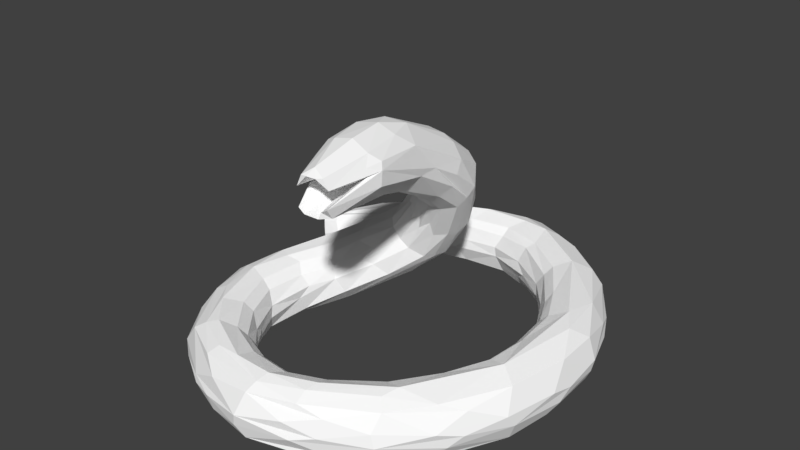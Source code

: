 # Source: SnakeAnimation.blend  (saved by Blender 2.79.0; exported with 4.5.12 LTS)
import bpy
from mathutils import Matrix  # noqa: F401  (used for matrix-valued properties, if any)

bpy.ops.wm.read_factory_settings(use_empty=True)
scene = bpy.context.scene
scene.name = 'Scene'

# ---- collections
col_collection_1 = bpy.data.collections.new('Collection 1'); scene.collection.children.link(col_collection_1)

# ---- materials (node trees are filled in below, after node groups)
mat_snake_skin = bpy.data.materials.new('Snake Skin')
mat_snake_skin.alpha_threshold = 0.0
mat_snake_skin.diffuse_color = (0.04374, 0.04374, 0.04374, 1.0)
mat_snake_skin.roughness = 0.5
mat_snake_eyes = bpy.data.materials.new('Snake Eyes')
mat_snake_eyes.alpha_threshold = 0.0
mat_snake_eyes.diffuse_color = (0.0, 0.0, 0.0, 1.0)
mat_snake_eyes.roughness = 0.5
mat_snake_mouth = bpy.data.materials.new('Snake Mouth')
mat_snake_mouth.alpha_threshold = 0.0
mat_snake_mouth.diffuse_color = (0.7991, 0.162, 0.4233, 1.0)
mat_snake_mouth.roughness = 0.5
mat_snake_line = bpy.data.materials.new('Snake Line')
mat_snake_line.alpha_threshold = 0.0
mat_snake_line.diffuse_color = (0.7991, 0.7758, 0.1119, 1.0)
mat_snake_line.roughness = 0.5
mat_snake_outline = bpy.data.materials.new('Snake Outline')
mat_snake_outline.alpha_threshold = 0.0
mat_snake_outline.diffuse_color = (1.0, 1.0, 1.0, 1.0)
mat_snake_outline.roughness = 0.5

# ---- material node trees
mat_snake_skin.use_nodes = True; mat_snake_skin.node_tree.nodes.clear()
_N = mat_snake_skin.node_tree.nodes; _L = mat_snake_skin.node_tree.links
n0 = _N.new('ShaderNodeOutputMaterial'); n0.name = 'Material Output'; n0.location = (300, 300)
n1 = _N.new('ShaderNodeBsdfDiffuse'); n1.name = 'Diffuse BSDF'; n1.location = (10, 300)
n1.inputs[0].default_value = (0.04374, 0.04374, 0.04374, 1.0)
_L.new(n1.outputs[0], n0.inputs[0])
n0.is_active_output = True
mat_snake_eyes.use_nodes = True; mat_snake_eyes.node_tree.nodes.clear()
_N = mat_snake_eyes.node_tree.nodes; _L = mat_snake_eyes.node_tree.links
n0 = _N.new('ShaderNodeOutputMaterial'); n0.name = 'Material Output'; n0.location = (300, 300)
n1 = _N.new('ShaderNodeBsdfDiffuse'); n1.name = 'Diffuse BSDF'; n1.location = (10, 300)
n1.inputs[0].default_value = (0.0, 0.0, 0.0, 1.0)
_L.new(n1.outputs[0], n0.inputs[0])
n0.is_active_output = True
mat_snake_mouth.use_nodes = True; mat_snake_mouth.node_tree.nodes.clear()
_N = mat_snake_mouth.node_tree.nodes; _L = mat_snake_mouth.node_tree.links
n0 = _N.new('ShaderNodeOutputMaterial'); n0.name = 'Material Output'; n0.location = (300, 300)
n1 = _N.new('ShaderNodeBsdfDiffuse'); n1.name = 'Diffuse BSDF'; n1.location = (10, 300)
n1.inputs[0].default_value = (0.8, 0.1627, 0.4237, 1.0)
_L.new(n1.outputs[0], n0.inputs[0])
n0.is_active_output = True
mat_snake_line.use_nodes = True; mat_snake_line.node_tree.nodes.clear()
_N = mat_snake_line.node_tree.nodes; _L = mat_snake_line.node_tree.links
n0 = _N.new('ShaderNodeOutputMaterial'); n0.name = 'Material Output'; n0.location = (300, 300)
n1 = _N.new('ShaderNodeBsdfDiffuse'); n1.name = 'Diffuse BSDF'; n1.location = (10, 300)
n1.inputs[0].default_value = (0.8, 0.779, 0.1125, 1.0)
_L.new(n1.outputs[0], n0.inputs[0])
n0.is_active_output = True
mat_snake_outline.use_nodes = True; mat_snake_outline.node_tree.nodes.clear()
_N = mat_snake_outline.node_tree.nodes; _L = mat_snake_outline.node_tree.links
n0 = _N.new('ShaderNodeOutputMaterial'); n0.name = 'Material Output'; n0.location = (300, 300)
n1 = _N.new('ShaderNodeBsdfDiffuse'); n1.name = 'Diffuse BSDF'; n1.location = (10, 300)
n1.inputs[0].default_value = (1.0, 1.0, 1.0, 1.0)
_L.new(n1.outputs[0], n0.inputs[0])
n0.is_active_output = True

# ---- world
world_world = bpy.data.worlds.new('World'); scene.world = world_world
world_world.color = (0.05088, 0.05088, 0.05088)
world_world.use_sun_shadow = False
world_world.sun_shadow_jitter_overblur = 0.0
world_world.cycles.sampling_method = 'MANUAL'

# ---- meshes
me_snake = bpy.data.meshes.new('Snake')
me_snake.from_pydata([(0.7766, 1.936, -0.1255), (1.033, 1.793, 0.09945), (-0.1007, 1.822, 0.2695), (-0.02722, 2.019, 0.0946), (1.217, 0.8849, -0.04352), (0.5987, 1.797, -0.2832), (-1.077, 1.16, 0.06564), (1.635, 0.5936, 0.2807), (-1.314, 1.242, -0.1438), (-1.261, 1.426, 0.08117), (1.243, -0.7354, -0.0423), (1.619, 1.157, -0.1295), (1.287, 0.8415, 0.1498), (1.301, 1.287, -0.2813), (1.761, 0.9133, 0.0938), (1.444, 0.08049, -0.04322), (1.724, 0.3481, -0.2821), (0.6985, -1.402, 0.1694), (1.555, -1.212, 0.03565), (1.51, -0.8064, -0.2881), (-0.6325, -1.138, -0.09538), (0.8555, -1.555, -0.2845), (0.6492, -1.711, 0.2678), (0.578, -1.914, 0.09688), (-0.06752, -1.483, -0.0311), (0.6831, -1.613, 0.2843), (0.8713, -1.768, -0.1273), (-0.8079, -1.136, -0.259), (-0.2059, -1.916, -0.1267), (-0.06379, -1.757, -0.2845), (-0.3495, -1.707, 0.2636), (-0.09851, -1.645, -0.2585), (-0.8181, -0.3438, -0.0126), (-1.088, -1.229, -0.1245), (-0.8701, -1.223, -0.2854), (-1.033, -0.9973, 0.2639), (-1.15, 0.1789, 0.06256), (-0.9019, -0.2558, -0.2201), (-0.4111, 0.3274, 0.2116), (-1.068, 0.09232, -0.1724), (-0.8516, -0.2647, 0.1549), (0.5445, 0.09236, 1.353), (-0.398, 0.5769, 0.005414), (-0.5751, 0.7119, 0.4965), (-0.4504, 0.888, 0.4132), (0.1869, 0.5114, 0.6786), (-0.6364, 0.5936, 0.4719), (0.3499, 0.7947, 1.113), (-0.03336, 0.5019, 0.756), (0.366, 0.7223, 0.7741), (0.07267, 0.8364, 1.131), (0.3077, 0.6506, 0.6836), (0.6424, 0.1655, 1.535), (0.5873, -0.5437, 1.674), (0.1086, 0.08582, 1.507), (0.4687, 0.2135, 1.795), (0.3136, 0.08333, 1.296), (0.629, 0.2271, 1.63), (0.6191, -1.344, 1.945), (0.1323, -0.5034, 1.71), (0.1823, -0.5706, 2.014), (0.1727, -0.9385, 1.859), (0.5615, -0.5476, 2.058), (0.699, -0.8884, 1.825), (-0.0366, 0.8079, 1.093), (-0.5804, 0.7906, 0.4553), (-1.115, -1.028, 0.2267), (-0.3835, -1.788, 0.2263), (0.6542, -1.811, 0.2234), (1.505, -1.124, 0.2222), (1.648, 0.9254, 0.2349), (0.951, 1.751, 0.2232), (-0.1595, 1.933, 0.2099), (0.6198, 0.133, 1.429), (0.3025, 0.5461, 0.7199), (-0.8139, -0.2537, -0.1461), (-0.7304, -1.069, -0.2024), (1.309, -0.7774, -0.2077), (1.526, 0.08866, -0.212), (1.275, 0.9423, -0.2119), (0.6215, 1.555, -0.2102), (0.2211, -1.008, 1.848), (0.6274, -1.114, 1.929), (0.2467, -0.9026, 2.041), (0.6241, -0.9359, 2.05), (0.4539, -1.368, 1.995), (0.2773, -0.9125, 1.819), (0.4867, -1.049, 1.698), (0.5669, -0.8064, 1.826), (0.4335, -0.5734, 2.124), (-0.2087, 1.586, 0.03445), (-0.336, 1.883, -0.2016), (-0.3927, 1.945, 0.01633), (-0.2467, 1.622, 0.1592), (-1.222, 1.445, -0.1063), (-1.436, 0.9158, 0.08444), (0.8012, 1.858, -0.2158), (0.8505, 1.934, 0.01612), (1.773, 0.9321, -0.03509), (1.311, 0.913, 0.2163), (1.493, 0.05495, 0.1643), (1.953, -0.1707, 0.03743), (1.868, 0.05669, -0.2181), (1.682, -1.019, -0.01574), (1.509, -1.165, -0.1858), (1.303, -0.7449, 0.1744), (0.6449, -1.379, -0.02777), (0.6562, -1.487, 0.2232), (0.8514, -1.811, 0.01486), (0.6346, -1.845, -0.1854), (-0.08087, -1.525, 0.1622), (-0.4686, -1.845, 0.04137), (-0.215, -1.849, -0.2172), (-0.7188, -1.049, 0.1607), (-1.218, -1.005, 0.03959), (-1.031, -1.217, -0.208), (-0.7031, -0.9864, -0.02444), (-0.9257, -0.1951, 0.2316), (-1.248, -0.1052, -7.937e-05), (-0.4478, 0.6976, 0.05458), (-0.6251, 0.7803, 0.2094), (0.2085, 0.8317, 1.173), (0.2867, 0.8538, 0.831), (0.2034, 0.4564, 0.8314), (0.4935, -1.314, 1.659), (0.2549, -0.597, 2.087), (0.5768, -1.341, 1.705), (0.3686, -0.942, 1.735), (0.5206, 1.539, -0.1036), (-0.4219, 1.911, -0.1202), (1.076, 1.787, -0.03499), (0.7693, 1.929, 0.1513), (-0.4159, 1.905, 0.1425), (0.5278, 1.512, 0.04796), (-1.51, 0.8587, -0.08738), (-1.514, 0.8598, -0.03821), (-1.581, 0.9266, -0.0149), (-1.545, 0.8906, 0.07265), (-1.589, 0.9385, -0.09384), (-1.625, 0.9752, 0.03033), (0.6462, 1.588, 0.2318), (-1.209, 1.404, 0.149), (-0.3199, 1.557, -0.04903), (-0.4502, 1.744, -0.2519), (0.6073, 1.785, 0.2856), (1.182, 0.947, 0.04153), (1.624, 0.8846, -0.2495), (1.443, 1.431, 0.1396), (1.944, -0.05416, -0.1022), (1.444, 0.1563, 0.0425), (1.9, 0.05635, 0.198), (0.7517, -1.31, 0.04876), (1.668, -0.9555, 0.1567), (0.648, -1.441, -0.1922), (1.344, -0.8069, 0.2336), (1.597, -1.121, -0.1009), (1.281, -0.6723, 0.04842), (0.8738, -1.755, 0.155), (-0.1139, -1.529, -0.1952), (-0.1076, -1.593, 0.2332), (-0.5313, -1.804, -0.08325), (0.02084, -1.504, 0.0454), (-0.09369, -1.74, 0.2869), (-0.1863, -1.911, 0.1578), (-0.9708, 0.0006438, -0.2302), (-0.7831, -1.082, 0.233), (-1.233, -0.933, -0.08346), (-0.6296, -1.111, 0.04578), (-1.071, -0.9965, -0.249), (-0.8722, -1.204, 0.2868), (-1.061, -1.256, 0.1586), (-0.5756, 0.7594, 0.1253), (-1.109, -0.2064, 0.2771), (-1.248, -0.1358, 0.1502), (-0.9172, -0.1357, -0.2513), (-0.2977, 0.4014, 0.1311), (-1.028, -0.2451, 0.2718), (-1.227, -0.1264, -0.09604), (-0.4281, 0.3696, 0.3318), (-0.1769, 0.7529, 0.19), (-0.7337, 0.7238, 0.2887), (-0.1964, 0.6037, 0.1237), (-0.6257, 0.4512, 0.4162), (0.2035, 0.2295, 1.713), (-0.1145, 0.5814, 0.8542), (0.1732, 0.9076, 0.9088), (0.1038, 0.456, 0.8604), (0.4178, 0.7382, 1.013), (-0.1201, 0.668, 0.9975), (0.1908, 0.09859, 1.371), (0.3483, 0.1764, 1.834), (0.534, -1.361, 1.997), (0.6836, -0.8602, 1.987), (0.1125, 0.0473, 1.631), (-0.1106, 0.7814, 0.9921), (-1.19, -0.2182, 0.2252), (1.758, 0.3771, 0.2689), (0.7202, 1.82, 0.2516), (-1.562, 0.9189, 0.1127), (0.6998, -0.8781, 1.936), (0.6376, -0.133, 1.694), (0.06182, 0.6322, 0.3656), (0.6988, -1.514, -0.2516), (-0.2343, 1.642, -0.1928), (0.3844, -1.384, 1.714), (0.2641, -1.11, 1.881), (0.1709, -0.9129, 1.931), (0.3974, -0.9375, 1.946), (0.3265, -0.9309, 1.902), (0.4928, -0.7081, 1.815), (0.3966, -0.7022, 1.831), (0.3383, -0.8123, 1.854), (-0.1035, 1.968, -0.1734), (-0.1182, 2.015, -0.03908), (-0.2001, 1.673, 0.2096), (-1.252, 1.459, -0.03658), (0.6562, 1.435, -0.02294), (0.5789, 1.557, 0.1837), (0.9898, 1.765, -0.1893), (1.667, 1.141, 0.01542), (1.669, 0.9813, -0.1966), (1.558, 0.02637, 0.2268), (1.966, 0.06203, -0.01439), (1.889, -0.1516, -0.1865), (1.596, -0.9766, -0.2167), (0.6474, -1.904, -0.04046), (0.8126, -1.727, -0.2199), (-0.2438, -1.935, -0.0161), (-0.4259, -1.8, -0.1839), (-1.122, -1.225, -0.0181), (-1.157, -1.001, -0.1841), (-0.7901, -0.2285, 0.06212), (-1.147, 0.1264, -0.05078), (-1.121, -0.1364, -0.2009), (-0.3041, 0.8338, 0.2106), (-0.5104, 0.2791, 0.2371), (-0.607, 0.3442, 0.3558), (-0.4155, 0.8827, 0.3051), (-0.009571, 0.4974, 0.9151), (0.09507, 0.913, 0.9719), (0.06627, 0.4845, 0.7079), (0.2665, 0.008567, 1.896), (0.5406, 0.2435, 1.733), (0.2381, -0.01605, 1.381), (0.4277, 0.07859, 1.305), (0.5554, -0.9316, 1.744), (0.2753, -1.77, -0.2843), (-0.6373, -1.479, -0.2844), (-1.067, -0.627, -0.2776), (0.1126, 0.7361, 0.3881), (0.6069, 0.4704, 1.3), (0.2889, 1.84, -0.276), (1.157, 1.378, -0.2802), (1.642, 0.5224, -0.2802), (1.629, -0.493, -0.2825), (0.3037, -1.671, -0.2508), (-0.5473, -1.43, -0.2507), (-0.9718, -0.6561, -0.2423), (-0.69, 0.2304, -0.1823), (0.5741, 0.4209, 1.216), (0.2746, -0.9479, 1.865), (0.1493, 1.63, 0.0455), (-0.9634, 1.728, 0.02553), (0.2339, 1.724, 0.2226), (0.9199, 1.266, 0.04163), (1.05, 1.299, 0.2271), (1.378, 0.5673, 0.04313), (1.51, 0.5099, 0.2271), (1.52, -0.4011, 0.2323), (1.241, -1.58, -0.02416), (1.063, -1.192, 0.2269), (0.3138, -1.634, 0.2306), (-0.5137, -1.411, 0.2304), (-0.9546, -0.6673, 0.2344), (-0.8288, -0.7113, 0.04555), (-0.7169, 0.07348, 0.1615), (-0.8615, 0.1767, 0.2873), (-0.9111, 0.5148, -0.03229), (-0.358, 0.598, 0.589), (-0.07712, 0.9936, 0.5812), (0.08856, 0.4308, 1.143), (0.3595, 0.6062, 1.531), (0.5406, 0.5637, 1.439), (0.2536, -0.3484, 1.554), (0.5197, -0.6302, 1.631), (0.2193, 1.687, -0.1947), (0.9692, 1.221, -0.0501), (0.2145, 1.668, 0.1564), (1.003, 1.253, 0.1603), (0.3582, 1.964, -0.2353), (-0.8589, 1.775, -0.07386), (-0.834, 1.729, 0.1665), (1.163, 1.398, 0.2835), (1.396, 0.5078, -0.05082), (1.411, -0.3542, -0.04667), (1.855, -0.6842, 0.04589), (1.139, -1.331, -0.2861), (1.236, -1.497, -0.1882), (1.21, -1.579, 0.07728), (1.221, -1.246, 0.2888), (0.179, -2.029, 0.03585), (0.2801, -1.763, 0.2843), (-0.9201, -1.554, 0.04819), (-0.6289, -1.478, 0.2843), (-0.8788, -0.6805, 0.1657), (-1.084, -0.6342, 0.285), (-0.81, 0.07472, 0.2359), (-0.9638, 0.5118, 0.06807), (-0.9512, 0.285, 0.3046), (-0.01757, 0.9778, 0.5406), (-0.1687, 0.9857, 0.6255), (-0.3644, 0.7395, 0.6676), (0.4784, 0.5461, 1.535), (0.27, 0.5838, 1.551), (0.05354, 0.4664, 1.305), (0.336, -0.3155, 1.512), (0.5776, -1.353, 1.985), (-0.7017, 1.462, -0.1552), (-0.8986, 1.532, -0.2243), (0.3905, 2.018, 0.1982), (0.3456, 1.831, 0.2779), (-0.755, 1.608, 0.2344), (-1.512, 0.937, -0.1185), (-1.458, 0.954, 0.1185), (1.015, 1.28, -0.2), (1.312, 1.48, 0.2182), (1.468, 0.5141, -0.2), (1.871, 0.5035, 0.1838), (1.481, -0.377, -0.2001), (1.804, -0.5514, 0.2147), (1.042, -1.161, -0.2072), (1.232, -1.476, 0.2112), (0.3278, -1.58, -0.1966), (0.2319, -1.946, 0.2085), (-0.4662, -1.383, -0.1967), (-0.7922, -1.574, 0.2088), (-0.8873, -0.6782, -0.1861), (-1.284, -0.5835, 0.1857), (-0.6318, 0.1243, -0.06671), (-1.002, 0.4519, 0.2009), (0.02461, 0.5557, 0.383), (-0.2809, 0.9281, 0.6792), (0.5242, 0.3722, 1.136), (0.1412, 0.5331, 1.518), (0.6396, -0.311, 1.702), (0.6337, -0.3964, 1.952), (0.1076, -0.3288, 1.866), (0.3672, -1.379, 1.918), (0.2827, 1.92, 0.2576), (-1.567, 1.002, 0.08281), (1.665, -0.4436, 0.2821), (1.161, -1.392, 0.2656), (0.2542, -1.857, 0.2556), (-0.7133, -1.526, 0.2558), (-1.178, -0.605, 0.2538), (-0.9813, 0.3686, 0.2613), (-0.3332, 0.8369, 0.6781), (0.07809, 0.516, 1.391), (0.1128, -0.5496, 1.895), (0.4126, -1.373, 1.973), (0.2527, -1.029, 1.975), (0.6282, -1.36, 1.751), (0.6744, -0.9626, 1.912), (0.6162, -0.9347, 1.817), (0.6171, -0.9186, 1.898), (0.5185, -0.9355, 1.947), (0.1629, 1.636, -0.0409), (-0.6149, 1.45, 0.03447), (-0.7697, 1.371, -0.03404), (0.4006, 2.029, -0.1683), (-0.8917, 1.703, -0.1608), (0.4217, 2.076, 0.03161), (0.5252, 2.063, -0.05283), (-0.7547, 1.475, 0.179), (-0.6473, 1.467, 0.1183), (-1.414, 0.9054, -0.07961), (-1.558, 1.054, -0.04563), (-1.396, 0.8949, 0.01458), (1.352, 1.477, -0.1934), (1.412, 1.517, 0.01668), (1.464, 1.446, -0.06224), (1.861, 0.5089, -0.1935), (1.942, 0.4796, 0.02114), (1.931, 0.4521, -0.065), (1.443, 0.5093, 0.1623), (1.431, -0.2795, 0.04532), (1.812, -0.5712, -0.2053), (1.874, -0.6081, -0.05522), (1.456, -0.3676, 0.1618), (0.9991, -1.101, -0.04293), (1.051, -1.045, 0.04567), (1.03, -1.133, 0.1613), (0.3318, -1.52, -0.04399), (0.3991, -1.508, 0.04559), (0.2216, -1.968, -0.169), (0.2494, -1.888, -0.2405), (0.1503, -2.01, -0.06325), (0.3296, -1.562, 0.1603), (-0.4206, -1.343, -0.0451), (-0.3644, -1.383, 0.04635), (-0.8157, -1.582, -0.1687), (-0.7389, -1.545, -0.241), (-0.8586, -1.605, -0.05453), (-0.4518, -1.372, 0.1596), (-0.8183, -0.742, -0.05289), (-1.279, -0.5396, -0.1648), (-1.192, -0.6009, -0.2327), (-1.33, -0.5077, 0.03299), (-1.325, -0.5607, -0.0462), (-0.6892, 0.05159, 0.06507), (-0.7649, 0.5365, -0.09687), (-0.7604, 0.4063, -0.1614), (-0.09533, 0.4988, 0.4378), (-0.1808, 0.4932, 0.4927), (0.08694, 0.9501, 0.5637), (0.08355, 0.8767, 0.4522), (-0.2958, 0.5382, 0.545), (0.3989, 0.3399, 1.092), (0.288, 0.3323, 1.089), (0.1748, 0.3514, 1.127), (0.5001, -0.3355, 1.554), (0.4733, -0.2938, 2.049), (0.2211, -0.3133, 2.009), (0.3179, -0.3495, 2.072), (0.6024, -1.322, 1.706), (0.4847, -1.334, 2.016), (0.4332, -1.377, 1.681), (0.3789, -0.6449, 1.609), (0.3125, -0.7543, 1.638), (0.3482, -0.953, 2.09), (0.4759, -0.9191, 2.112), (0.5333, -1.355, 1.672), (0.4752, -0.931, 1.724), (0.6514, -1.0, 1.966)], [], [(93, 261, 287), (213, 369, 129), (0, 372, 130), (130, 218, 0), (0, 369, 372), (1, 325, 147), (1, 379, 97), (2, 320, 348), (92, 132, 3), (3, 371, 92), (217, 264, 288), (139, 138, 136), (144, 265, 292), (5, 251, 289), (6, 367, 374), (203, 366, 142), (91, 251, 143), (8, 322, 138), (2, 263, 320), (141, 291, 9), (11, 378, 380), (13, 378, 146), (14, 382, 219), (148, 381, 383), (101, 329, 295), (18, 331, 298), (106, 330, 153), (106, 389, 330), (155, 386, 387), (19, 254, 386), (20, 398, 334), (22, 301, 352), (108, 157, 23), (23, 333, 300), (23, 300, 108), (202, 330, 296), (24, 332, 158), (24, 392, 332), (25, 271, 301), (27, 256, 247), (162, 272, 303), (28, 394, 396), (29, 246, 395), (30, 303, 353), (111, 335, 302), (31, 255, 246), (164, 248, 406), (32, 404, 336), (169, 273, 305), (33, 400, 402), (113, 274, 304), (34, 247, 401), (35, 305, 354), (234, 279, 309), (195, 308, 355), (118, 173, 36), (36, 339, 307), (36, 307, 118), (37, 257, 248), (38, 409, 338), (172, 276, 308), (40, 275, 306), (41, 417, 342), (236, 275, 178), (42, 258, 411), (43, 311, 356), (120, 180, 44), (44, 341, 310), (44, 310, 120), (45, 412, 340), (46, 278, 311), (241, 183, 422), (188, 280, 314), (47, 281, 312), (48, 416, 413), (49, 415, 187), (49, 249, 415), (194, 314, 357), (50, 343, 313), (51, 201, 249), (52, 259, 250), (53, 420, 344), (54, 283, 59), (55, 281, 190), (56, 419, 418), (57, 250, 282), (61, 59, 204), (60, 206, 83), (62, 345, 421), (63, 199, 361), (343, 193, 346), (64, 357, 343), (65, 356, 341), (173, 355, 339), (66, 354, 337), (67, 353, 335), (68, 352, 333), (150, 350, 329), (69, 351, 331), (70, 7, 196), (71, 292, 325), (72, 348, 319), (199, 344, 200), (62, 192, 345), (73, 342, 259), (74, 340, 201), (175, 338, 258), (75, 336, 257), (158, 332, 255), (76, 334, 256), (153, 330, 202), (77, 328, 254), (78, 326, 253), (79, 324, 252), (80, 285, 251), (143, 285, 203), (204, 428, 426), (284, 124, 427), (347, 85, 359), (127, 204, 426), (205, 81, 260), (205, 260, 208), (88, 365, 209), (82, 365, 364), (90, 366, 261), (92, 290, 262), (9, 215, 139), (133, 366, 216), (140, 288, 265), (96, 369, 218), (96, 289, 369), (97, 372, 371), (4, 293, 266), (99, 384, 267), (101, 387, 222), (103, 387, 295), (104, 297, 224), (107, 397, 271), (109, 395, 226), (111, 402, 227), (112, 395, 394), (114, 408, 229), (115, 401, 400), (116, 404, 274), (117, 306, 276), (118, 408, 407), (39, 411, 233), (119, 411, 410), (38, 413, 235), (182, 416, 278), (184, 416, 238), (121, 313, 281), (122, 415, 414), (123, 418, 240), (190, 313, 241), (189, 419, 243), (424, 431, 284), (284, 53, 424), (89, 84, 62), (124, 426, 428), (125, 423, 422), (430, 316, 84), (245, 87, 126), (128, 366, 285), (129, 370, 290), (131, 371, 319), (131, 319, 71), (71, 1, 131), (132, 262, 291), (132, 291, 72), (198, 373, 321), (79, 326, 293), (79, 293, 4), (134, 377, 135), (135, 137, 136), (137, 323, 198), (322, 317, 375), (96, 378, 13), (96, 252, 5), (290, 94, 215), (141, 321, 291), (322, 8, 318), (77, 389, 10), (98, 381, 11), (146, 381, 16), (147, 325, 70), (70, 14, 147), (78, 328, 294), (78, 294, 15), (149, 384, 266), (102, 254, 16), (150, 382, 327), (151, 391, 390), (152, 329, 69), (154, 350, 268), (155, 269, 297), (156, 388, 385), (224, 297, 296), (224, 296, 19), (76, 404, 20), (226, 246, 21), (22, 299, 25), (157, 331, 68), (21, 255, 202), (225, 394, 26), (34, 257, 27), (28, 227, 160), (160, 400, 28), (161, 397, 393), (112, 247, 29), (163, 333, 67), (29, 256, 31), (75, 409, 32), (33, 229, 166), (166, 405, 33), (167, 403, 399), (168, 248, 34), (170, 335, 66), (171, 410, 277), (171, 277, 237), (173, 407, 337), (174, 258, 37), (175, 412, 38), (176, 273, 117), (177, 405, 408), (177, 408, 232), (40, 274, 231), (42, 119, 179), (179, 249, 42), (43, 308, 46), (180, 339, 65), (74, 417, 45), (185, 414, 309), (185, 279, 121), (186, 419, 48), (50, 341, 64), (49, 259, 51), (57, 200, 52), (56, 420, 315), (242, 345, 57), (363, 245, 361), (65, 355, 43), (66, 353, 35), (67, 352, 30), (68, 351, 22), (196, 7, 350), (69, 350, 299), (70, 292, 7), (197, 348, 144), (72, 321, 2), (200, 344, 73), (51, 342, 74), (201, 340, 175), (37, 338, 75), (31, 334, 158), (27, 336, 76), (19, 330, 77), (16, 328, 78), (13, 326, 79), (5, 324, 80), (203, 317, 318), (205, 61, 81), (347, 359, 360), (206, 61, 360), (207, 365, 191), (81, 127, 86), (210, 365, 207), (211, 260, 86), (82, 58, 191), (212, 289, 91), (214, 287, 263), (94, 8, 138), (138, 376, 94), (6, 374, 373), (6, 373, 95), (6, 368, 367), (216, 286, 264), (219, 380, 379), (145, 286, 4), (99, 288, 12), (221, 388, 268), (222, 383, 382), (223, 386, 102), (149, 293, 15), (18, 298, 269), (18, 269, 103), (154, 391, 270), (156, 294, 10), (151, 389, 106), (159, 403, 272), (227, 396, 300), (228, 401, 112), (161, 393, 392), (161, 392, 24), (165, 304, 273), (229, 402, 302), (230, 406, 115), (167, 399, 398), (167, 398, 116), (231, 409, 275), (117, 304, 40), (232, 307, 277), (233, 406, 405), (234, 415, 119), (237, 310, 279), (238, 419, 280), (239, 310, 50), (47, 312, 282), (47, 282, 122), (240, 413, 412), (242, 312, 55), (243, 315, 283), (244, 418, 417), (431, 124, 284), (125, 83, 429), (426, 124, 431), (87, 127, 431), (80, 324, 286), (80, 286, 128), (93, 374, 90), (93, 90, 261), (213, 372, 369), (129, 290, 213), (130, 378, 218), (0, 218, 369), (97, 371, 1), (1, 147, 379), (92, 262, 132), (3, 132, 319), (3, 319, 371), (217, 287, 133), (217, 133, 264), (4, 286, 324), (139, 376, 138), (138, 322, 136), (136, 349, 139), (144, 320, 140), (144, 140, 265), (203, 285, 366), (142, 317, 203), (91, 289, 251), (143, 370, 91), (2, 321, 214), (2, 214, 263), (9, 291, 262), (9, 349, 141), (10, 294, 328), (11, 381, 220), (11, 220, 378), (12, 266, 384), (146, 253, 13), (219, 379, 14), (14, 327, 382), (15, 293, 326), (148, 386, 223), (148, 223, 381), (100, 385, 388), (101, 382, 150), (101, 150, 329), (17, 391, 151), (17, 151, 393), (17, 393, 397), (18, 295, 152), (18, 152, 331), (153, 392, 106), (299, 350, 154), (299, 154, 270), (155, 297, 104), (155, 104, 386), (105, 388, 156), (105, 156, 390), (105, 390, 391), (20, 404, 116), (20, 116, 398), (21, 296, 297), (108, 298, 157), (23, 157, 333), (158, 398, 24), (26, 297, 269), (26, 394, 109), (26, 109, 297), (162, 301, 159), (162, 159, 272), (28, 400, 228), (28, 228, 394), (110, 399, 403), (111, 300, 163), (111, 163, 335), (164, 258, 174), (164, 174, 248), (169, 303, 165), (169, 165, 273), (33, 405, 230), (33, 230, 400), (114, 302, 170), (114, 170, 337), (114, 337, 407), (234, 410, 171), (234, 171, 279), (309, 414, 234), (195, 354, 172), (195, 172, 308), (118, 407, 173), (36, 173, 339), (172, 305, 176), (172, 176, 276), (39, 405, 177), (39, 177, 277), (39, 277, 410), (236, 306, 275), (178, 416, 236), (42, 249, 181), (42, 181, 258), (120, 307, 180), (44, 180, 341), (181, 201, 258), (45, 417, 123), (45, 123, 412), (46, 308, 182), (46, 182, 278), (241, 313, 183), (422, 183, 346), (188, 311, 184), (188, 184, 280), (47, 414, 185), (47, 185, 281), (48, 419, 238), (48, 238, 416), (187, 250, 49), (194, 356, 188), (194, 188, 314), (52, 200, 259), (55, 312, 281), (190, 421, 55), (56, 315, 243), (56, 243, 419), (193, 59, 358), (58, 316, 191), (58, 199, 433), (58, 433, 84), (60, 346, 358), (60, 358, 206), (427, 315, 420), (126, 424, 361), (60, 125, 422), (60, 422, 346), (60, 83, 125), (61, 206, 358), (346, 193, 358), (64, 341, 194), (64, 194, 357), (173, 337, 195), (173, 195, 355), (150, 327, 196), (150, 196, 350), (70, 196, 327), (71, 319, 197), (71, 197, 292), (199, 63, 344), (62, 84, 192), (202, 332, 153), (143, 251, 285), (203, 318, 143), (84, 316, 58), (204, 59, 428), (361, 199, 362), (82, 362, 199), (347, 61, 205), (360, 359, 83), (85, 191, 425), (208, 347, 205), (208, 85, 347), (208, 207, 85), (260, 81, 86), (363, 361, 362), (209, 432, 88), (88, 364, 365), (82, 364, 362), (89, 421, 423), (359, 85, 425), (93, 373, 374), (9, 262, 215), (139, 215, 376), (95, 373, 323), (368, 377, 375), (133, 261, 366), (216, 264, 133), (140, 263, 217), (140, 217, 288), (218, 378, 96), (97, 379, 130), (97, 130, 372), (98, 380, 219), (98, 219, 382), (98, 382, 383), (100, 267, 384), (101, 295, 387), (222, 382, 101), (15, 294, 385), (224, 386, 104), (105, 268, 388), (10, 389, 390), (106, 392, 393), (107, 270, 17), (107, 17, 397), (108, 269, 298), (109, 394, 395), (226, 297, 109), (110, 271, 397), (111, 302, 402), (227, 300, 111), (24, 398, 399), (113, 272, 403), (114, 407, 408), (229, 302, 114), (115, 406, 168), (115, 168, 401), (32, 409, 231), (32, 231, 274), (32, 274, 404), (39, 410, 411), (233, 405, 39), (38, 412, 413), (235, 409, 38), (182, 276, 236), (182, 236, 416), (120, 277, 307), (184, 278, 416), (238, 280, 184), (121, 279, 239), (121, 239, 313), (122, 282, 187), (122, 187, 415), (123, 417, 418), (240, 412, 123), (190, 281, 313), (241, 423, 190), (189, 280, 419), (243, 283, 189), (244, 417, 41), (244, 41, 420), (429, 83, 359), (359, 425, 429), (62, 421, 89), (89, 430, 84), (428, 427, 124), (430, 425, 316), (245, 432, 87), (126, 87, 431), (128, 286, 216), (128, 216, 366), (90, 374, 367), (129, 369, 212), (129, 212, 370), (130, 380, 378), (131, 1, 371), (71, 325, 1), (72, 319, 132), (198, 323, 373), (133, 287, 261), (368, 375, 317), (4, 324, 79), (134, 375, 377), (135, 322, 134), (136, 322, 135), (135, 377, 137), (137, 349, 136), (137, 95, 323), (198, 349, 137), (137, 377, 95), (322, 318, 317), (375, 134, 322), (140, 320, 263), (5, 289, 96), (96, 13, 252), (290, 370, 94), (94, 376, 215), (141, 198, 321), (141, 349, 198), (99, 7, 292), (99, 292, 265), (99, 267, 7), (142, 368, 317), (143, 318, 370), (144, 348, 320), (318, 8, 370), (214, 321, 373), (9, 139, 349), (10, 328, 77), (77, 330, 389), (11, 380, 98), (98, 383, 381), (145, 12, 288), (145, 288, 264), (145, 266, 12), (146, 378, 220), (146, 220, 381), (146, 16, 253), (147, 14, 379), (70, 327, 14), (15, 326, 78), (221, 350, 7), (221, 7, 267), (221, 268, 350), (148, 383, 222), (148, 222, 387), (148, 387, 386), (149, 100, 384), (149, 385, 100), (16, 381, 102), (102, 386, 254), (152, 295, 329), (69, 331, 152), (19, 296, 330), (153, 332, 392), (155, 387, 103), (155, 103, 269), (19, 386, 224), (20, 334, 76), (76, 336, 404), (21, 297, 226), (226, 395, 246), (22, 351, 299), (25, 301, 22), (157, 298, 331), (68, 333, 157), (202, 296, 21), (21, 246, 255), (158, 334, 398), (107, 25, 299), (107, 299, 270), (107, 271, 25), (26, 269, 225), (225, 396, 394), (27, 247, 34), (34, 248, 257), (159, 301, 271), (28, 396, 227), (160, 227, 402), (160, 402, 400), (161, 110, 397), (161, 399, 110), (29, 395, 112), (112, 401, 247), (162, 30, 352), (162, 352, 301), (162, 303, 30), (163, 300, 333), (67, 335, 163), (31, 246, 29), (29, 247, 256), (164, 411, 258), (32, 336, 75), (75, 338, 409), (165, 303, 272), (33, 402, 229), (166, 229, 408), (166, 408, 405), (167, 113, 403), (167, 274, 113), (34, 401, 168), (168, 406, 248), (169, 35, 353), (169, 353, 303), (169, 305, 35), (170, 302, 335), (66, 337, 170), (237, 279, 171), (172, 354, 305), (37, 248, 174), (38, 338, 175), (175, 340, 412), (176, 305, 273), (117, 276, 176), (232, 277, 177), (40, 304, 274), (231, 275, 40), (41, 342, 73), (41, 73, 344), (41, 344, 420), (178, 413, 416), (42, 411, 119), (179, 119, 415), (179, 415, 249), (43, 355, 308), (46, 311, 43), (180, 307, 339), (65, 341, 180), (181, 249, 201), (45, 340, 74), (74, 342, 417), (182, 308, 276), (183, 313, 343), (343, 346, 183), (184, 311, 278), (185, 309, 279), (121, 281, 185), (48, 413, 186), (186, 418, 419), (187, 282, 250), (188, 356, 311), (50, 310, 341), (64, 343, 50), (51, 249, 49), (49, 250, 259), (63, 424, 53), (63, 361, 424), (52, 250, 57), (57, 345, 200), (53, 344, 63), (189, 54, 314), (189, 314, 280), (189, 283, 54), (190, 423, 421), (56, 418, 244), (56, 244, 420), (57, 282, 242), (242, 421, 345), (54, 193, 357), (54, 357, 314), (54, 59, 193), (360, 61, 347), (427, 420, 284), (361, 245, 126), (428, 59, 283), (345, 199, 200), (345, 192, 199), (59, 61, 358), (193, 343, 357), (194, 341, 356), (65, 339, 355), (43, 356, 65), (195, 337, 354), (66, 335, 353), (35, 354, 66), (67, 333, 352), (30, 353, 67), (68, 331, 351), (22, 352, 68), (69, 329, 350), (299, 351, 69), (70, 325, 292), (197, 319, 348), (144, 292, 197), (72, 291, 321), (2, 348, 72), (73, 259, 200), (74, 201, 51), (51, 259, 342), (175, 258, 201), (75, 257, 37), (37, 258, 338), (158, 255, 31), (31, 256, 334), (76, 256, 27), (27, 257, 336), (202, 255, 332), (77, 254, 19), (78, 253, 16), (16, 254, 328), (79, 252, 13), (13, 253, 326), (80, 251, 5), (5, 252, 324), (429, 425, 430), (81, 61, 204), (82, 199, 58), (191, 85, 207), (81, 204, 127), (363, 362, 364), (88, 432, 245), (88, 245, 363), (88, 363, 364), (210, 209, 365), (210, 432, 209), (210, 127, 432), (210, 207, 211), (210, 211, 127), (211, 208, 260), (86, 127, 211), (211, 207, 208), (191, 365, 82), (89, 423, 125), (89, 125, 429), (89, 429, 430), (206, 360, 83), (142, 90, 367), (142, 367, 368), (142, 366, 90), (91, 370, 212), (212, 369, 289), (213, 92, 371), (213, 371, 372), (213, 290, 92), (214, 93, 287), (214, 373, 93), (94, 370, 8), (262, 290, 215), (95, 377, 6), (6, 377, 368), (217, 263, 287), (379, 380, 130), (4, 266, 145), (145, 264, 286), (99, 265, 288), (12, 384, 99), (221, 100, 388), (221, 267, 100), (102, 381, 223), (15, 385, 149), (149, 266, 293), (103, 295, 18), (154, 105, 391), (154, 268, 105), (10, 390, 156), (156, 385, 294), (106, 393, 151), (151, 390, 389), (17, 270, 391), (225, 108, 300), (225, 300, 396), (225, 269, 108), (159, 110, 403), (159, 271, 110), (112, 394, 228), (228, 400, 401), (24, 399, 161), (165, 113, 304), (165, 272, 113), (115, 400, 230), (230, 405, 406), (116, 274, 167), (117, 273, 304), (40, 306, 117), (232, 118, 307), (232, 408, 118), (233, 411, 164), (233, 164, 406), (119, 410, 234), (234, 414, 415), (235, 413, 178), (235, 178, 275), (235, 275, 409), (236, 276, 306), (237, 120, 310), (237, 277, 120), (239, 279, 310), (50, 313, 239), (122, 414, 47), (240, 418, 186), (240, 186, 413), (241, 422, 423), (55, 421, 242), (242, 282, 312), (427, 428, 283), (283, 315, 427), (284, 420, 53), (431, 424, 126), (431, 127, 426), (87, 432, 127), (128, 285, 80), (425, 191, 316), (433, 199, 192), (84, 433, 192)])
me_snake.polygons.foreach_set('material_index', [0, 0, 0, 0, 0, 0, 0, 3, 0, 0, 0, 0, 0, 0, 0, 0, 0, 0, 0, 0, 0, 0, 0, 0, 0, 0, 0, 0, 0, 0, 0, 3, 0, 0, 0, 3, 0, 0, 0, 3, 0, 0, 0, 3, 0, 3, 0, 0, 0, 0, 0, 0, 3, 0, 3, 0, 0, 0, 3, 0, 0, 0, 0, 0, 0, 3, 0, 0, 0, 0, 0, 0, 0, 0, 0, 0, 0, 3, 0, 3, 3, 0, 0, 0, 0, 0, 3, 3, 0, 3, 3, 3, 3, 3, 3, 3, 3, 3, 3, 3, 3, 3, 3, 3, 3, 3, 3, 3, 3, 3, 3, 3, 3, 3, 3, 3, 0, 0, 0, 2, 2, 2, 2, 2, 0, 0, 0, 0, 0, 0, 0, 0, 0, 0, 0, 0, 0, 0, 0, 0, 0, 0, 0, 0, 0, 0, 0, 0, 0, 0, 0, 0, 0, 0, 0, 0, 0, 0, 0, 0, 0, 0, 2, 0, 0, 0, 0, 0, 0, 0, 0, 0, 0, 0, 0, 0, 3, 0, 0, 0, 3, 0, 0, 0, 0, 0, 0, 0, 0, 0, 0, 0, 0, 0, 0, 0, 0, 0, 0, 0, 0, 3, 0, 3, 0, 3, 0, 0, 0, 0, 0, 3, 0, 0, 0, 0, 0, 0, 0, 0, 0, 3, 0, 0, 0, 0, 0, 0, 0, 3, 0, 0, 0, 0, 0, 0, 3, 3, 0, 0, 2, 3, 3, 3, 3, 3, 3, 3, 3, 3, 3, 3, 3, 3, 3, 3, 3, 3, 3, 3, 3, 0, 3, 3, 2, 2, 2, 2, 2, 0, 0, 0, 0, 0, 0, 0, 0, 0, 0, 0, 0, 0, 0, 0, 0, 0, 0, 0, 0, 0, 0, 0, 0, 0, 0, 0, 0, 0, 0, 0, 0, 0, 0, 0, 0, 0, 0, 0, 0, 0, 0, 0, 0, 0, 0, 0, 2, 0, 0, 0, 0, 0, 0, 0, 0, 0, 0, 0, 0, 0, 0, 0, 0, 0, 0, 0, 0, 0, 0, 0, 0, 0, 0, 0, 0, 0, 0, 0, 0, 0, 0, 0, 0, 0, 0, 0, 0, 0, 0, 0, 0, 0, 0, 0, 0, 0, 0, 0, 0, 0, 0, 0, 0, 0, 0, 0, 0, 0, 0, 0, 0, 0, 0, 0, 0, 0, 0, 0, 0, 0, 0, 0, 0, 0, 0, 0, 0, 0, 0, 0, 3, 3, 0, 0, 0, 0, 0, 0, 0, 0, 0, 0, 0, 0, 0, 3, 0, 0, 0, 0, 0, 0, 0, 0, 0, 0, 0, 0, 0, 3, 3, 3, 0, 0, 0, 0, 3, 0, 3, 1, 3, 3, 0, 0, 0, 0, 0, 3, 3, 3, 3, 3, 3, 3, 3, 3, 3, 3, 3, 3, 3, 3, 3, 0, 0, 0, 0, 0, 1, 0, 2, 2, 2, 2, 2, 2, 2, 2, 0, 0, 0, 0, 0, 0, 0, 0, 0, 0, 0, 0, 0, 0, 0, 0, 0, 0, 0, 0, 0, 0, 0, 0, 0, 0, 0, 0, 0, 0, 0, 0, 0, 0, 0, 0, 0, 0, 0, 0, 0, 0, 0, 0, 0, 0, 0, 0, 0, 0, 0, 0, 0, 0, 0, 0, 0, 0, 0, 0, 0, 0, 0, 0, 0, 0, 0, 0, 0, 2, 2, 0, 0, 0, 0, 0, 0, 0, 0, 0, 0, 0, 0, 0, 0, 0, 0, 0, 0, 0, 0, 0, 3, 3, 0, 0, 0, 0, 0, 3, 3, 0, 0, 0, 0, 0, 3, 0, 0, 0, 0, 0, 0, 0, 0, 0, 0, 0, 0, 0, 0, 0, 0, 0, 0, 0, 0, 0, 0, 0, 0, 0, 0, 0, 0, 3, 0, 0, 0, 0, 0, 0, 0, 0, 3, 3, 0, 0, 3, 3, 0, 0, 0, 0, 0, 0, 3, 3, 0, 0, 0, 0, 0, 0, 0, 0, 3, 3, 3, 0, 0, 3, 3, 0, 0, 0, 0, 0, 0, 0, 0, 0, 0, 0, 3, 3, 3, 0, 0, 0, 3, 3, 0, 0, 0, 0, 0, 0, 0, 0, 0, 0, 0, 0, 0, 0, 3, 3, 0, 0, 3, 0, 0, 0, 0, 0, 0, 0, 0, 0, 0, 0, 3, 0, 0, 3, 3, 0, 0, 3, 3, 0, 0, 0, 0, 0, 0, 0, 0, 0, 3, 3, 3, 3, 0, 2, 0, 3, 3, 3, 3, 3, 3, 3, 3, 3, 3, 3, 3, 3, 3, 3, 3, 3, 3, 3, 3, 3, 3, 3, 3, 3, 3, 3, 3, 3, 3, 3, 3, 3, 3, 3, 3, 3, 3, 3, 0, 0, 0, 2, 2, 2, 2, 2, 2, 2, 2, 2, 2, 2, 2, 2, 2, 2, 0, 0, 0, 3, 0, 0, 0, 0, 0, 0, 0, 0, 0, 0, 0, 0, 0, 0, 0, 0, 0, 0, 0, 0, 0, 0, 0, 0, 0, 0, 0, 0, 0, 0, 0, 0, 0, 0, 0, 0, 0, 0, 0, 0, 0, 0, 0, 0, 0, 0, 0, 0, 0, 0, 0, 0, 0, 0, 0, 0, 0, 0, 0, 0, 0, 0, 0, 0, 0, 0, 0, 0, 0, 0, 0, 0, 2, 2, 0, 0, 3, 3])
me_snake.materials.append(mat_snake_skin)
me_snake.materials.append(mat_snake_eyes)
me_snake.materials.append(mat_snake_mouth)
me_snake.materials.append(mat_snake_line)
me_snake.use_remesh_preserve_volume = False
me_snake.use_remesh_preserve_attributes = False
me_snake.use_mirror_vertex_groups = False
me_snake.update()
me_snake_outline = bpy.data.meshes.new('Snake Outline')
me_snake_outline.from_pydata([(0.7957, 1.977, -0.1474), (1.06, 1.832, 0.1154), (-0.1034, 1.824, 0.3194), (-0.03548, 2.067, 0.106), (1.175, 0.8605, -0.054), (0.6008, 1.802, -0.3329), (-1.05, 1.123, 0.08444), (1.635, 0.5944, 0.3307), (-1.334, 1.254, -0.1877), (-1.296, 1.457, 0.1008), (1.2, -0.7115, -0.05256), (1.658, 1.18, -0.1505), (1.248, 0.8211, 0.1744), (1.308, 1.292, -0.3306), (1.805, 0.9329, 0.1093), (1.395, 0.07992, -0.0541), (1.732, 0.3485, -0.3315), (0.6756, -1.366, 0.1958), (1.595, -1.242, 0.03957), (1.511, -0.8073, -0.3381), (-0.5962, -1.11, -0.1154), (0.859, -1.561, -0.334), (0.6565, -1.726, 0.3149), (0.5936, -1.96, 0.1091), (-0.05546, -1.436, -0.03947), (0.6815, -1.609, 0.3341), (0.893, -1.808, -0.1479), (-0.7922, -1.126, -0.3055), (-0.2174, -1.958, -0.1515), (-0.06598, -1.765, -0.3339), (-0.356, -1.723, 0.3106), (-0.09392, -1.627, -0.3049), (-0.7692, -0.3509, -0.02081), (-1.126, -1.251, -0.1487), (-0.8789, -1.228, -0.3344), (-1.049, -1.004, 0.3108), (-1.194, 0.1996, 0.05107), (-0.8719, -0.2619, -0.2596), (-0.3846, 0.2854, 0.2179), (-1.094, 0.1086, -0.2118), (-0.8133, -0.272, 0.1862), (0.5743, 0.07114, 1.319), (-0.379, 0.5907, -0.03876), (-0.6075, 0.7241, 0.5325), (-0.4634, 0.9354, 0.4043), (0.2039, 0.4682, 0.66), (-0.6594, 0.5879, 0.5159), (0.3755, 0.8366, 1.122), (-0.05074, 0.4554, 0.7624), (0.4084, 0.7408, 0.755), (0.06564, 0.8787, 1.157), (0.349, 0.6444, 0.6561), (0.6919, 0.1632, 1.528), (0.6217, -0.5481, 1.638), (0.06139, 0.07563, 1.494), (0.4836, 0.2382, 1.836), (0.3098, 0.05455, 1.255), (0.674, 0.241, 1.647), (0.6468, -1.378, 1.92), (0.08843, -0.512, 1.688), (0.143, -0.5701, 2.045), (0.1259, -0.9546, 1.852), (0.5901, -0.5407, 2.099), (0.7469, -0.8897, 1.811), (-0.06754, 0.8357, 1.121), (-0.6116, 0.8238, 0.4757), (-1.148, -1.041, 0.2615), (-0.3996, -1.822, 0.2591), (0.6674, -1.847, 0.2546), (1.534, -1.145, 0.2577), (1.674, 0.9387, 0.2754), (0.9686, 1.777, 0.2622), (-0.1677, 1.971, 0.2404), (0.6692, 0.1339, 1.421), (0.3355, 0.5206, 0.6923), (-0.7714, -0.2636, -0.1705), (-0.6992, -1.051, -0.2367), (1.279, -0.7605, -0.2442), (1.494, 0.08793, -0.25), (1.247, 0.9253, -0.2497), (0.6069, 1.528, -0.2491), (0.204, -1.055, 1.855), (0.6272, -1.12, 1.879), (0.2133, -0.9127, 2.077), (0.6559, -0.9415, 2.089), (0.4521, -1.417, 2.001), (0.3183, -0.9356, 1.836), (0.4829, -1.054, 1.747), (0.5275, -0.837, 1.83), (0.4393, -0.5692, 2.173), (-0.199, 1.538, 0.04432), (-0.3477, 1.92, -0.233), (-0.4071, 1.993, 0.01681), (-0.2361, 1.579, 0.1831), (-1.251, 1.471, -0.1381), (-1.423, 0.8787, 0.1151), (0.8209, 1.897, -0.2396), (0.8716, 1.979, 0.02174), (1.818, 0.9519, -0.03971), (1.285, 0.8972, 0.2559), (1.451, 0.05436, 0.1921), (2.003, -0.1762, 0.04263), (1.903, 0.05681, -0.2544), (1.725, -1.044, -0.01776), (1.539, -1.187, -0.2191), (1.267, -0.7258, 0.2036), (0.6199, -1.336, -0.03687), (0.6425, -1.462, 0.2642), (0.8745, -1.856, 0.01442), (0.6489, -1.888, -0.2072), (-0.07074, -1.484, 0.1895), (-0.4906, -1.89, 0.04542), (-0.2262, -1.887, -0.2478), (-0.6828, -1.027, 0.1882), (-1.265, -1.022, 0.04233), (-1.068, -1.238, -0.2339), (-0.6589, -0.9633, -0.02824), (-0.8998, -0.2032, 0.2736), (-1.295, -0.09243, -0.01464), (-0.443, 0.7303, 0.01702), (-0.6392, 0.8227, 0.1871), (0.2187, 0.8764, 1.193), (0.3204, 0.8898, 0.8227), (0.2076, 0.4108, 0.8115), (0.4941, -1.321, 1.609), (0.2308, -0.5962, 2.13), (0.5703, -1.388, 1.721), (0.3893, -0.954, 1.779), (0.5033, 1.499, -0.1267), (-0.4358, 1.954, -0.141), (1.106, 1.827, -0.03833), (0.7886, 1.971, 0.1701), (-0.4299, 1.947, 0.1654), (0.5085, 1.469, 0.06424), (-1.531, 0.8207, -0.1124), (-1.531, 0.8128, -0.04052), (-1.617, 0.8916, -0.01426), (-1.568, 0.8504, 0.09181), (-1.622, 0.9168, -0.1242), (-1.671, 0.9666, 0.04784), (0.6345, 1.567, 0.2756), (-1.231, 1.422, 0.1904), (-0.3058, 1.511, -0.05972), (-0.4537, 1.749, -0.3016), (0.6087, 1.791, 0.3352), (1.142, 0.9195, 0.04991), (1.643, 0.8931, -0.2952), (1.478, 1.458, 0.1624), (1.991, -0.05692, -0.1189), (1.395, 0.1526, 0.05231), (1.937, 0.05576, 0.2312), (0.7227, -1.27, 0.05981), (1.705, -0.9767, 0.1818), (0.6287, -1.407, -0.223), (1.32, -0.7933, 0.2755), (1.637, -1.147, -0.1167), (1.237, -0.6511, 0.05973), (0.895, -1.793, 0.1793), (-0.1035, -1.492, -0.2274), (-0.1006, -1.567, 0.2755), (-0.5542, -1.848, -0.09183), (0.02764, -1.456, 0.05538), (-0.09612, -1.75, 0.3359), (-0.1982, -1.954, 0.1809), (-0.984, 0.01374, -0.2767), (-0.7598, -1.068, 0.2752), (-1.279, -0.9475, -0.09391), (-0.5907, -1.082, 0.05784), (-1.1, -1.006, -0.2882), (-0.8805, -1.209, 0.3359), (-1.099, -1.278, 0.1827), (-0.5901, 0.8022, 0.1039), (-1.123, -0.2044, 0.325), (-1.292, -0.1246, 0.1705), (-0.9071, -0.1361, -0.3003), (-0.2649, 0.3681, 0.1134), (-1.018, -0.247, 0.3206), (-1.273, -0.1125, -0.1097), (-0.4263, 0.3329, 0.3657), (-0.1592, 0.782, 0.1534), (-0.7663, 0.7612, 0.2953), (-0.168, 0.6124, 0.08355), (-0.6338, 0.4295, 0.4605), (0.1728, 0.2479, 1.748), (-0.1499, 0.5522, 0.874), (0.1877, 0.9549, 0.9159), (0.08937, 0.409, 0.8515), (0.454, 0.7727, 1.013), (-0.163, 0.6565, 1.021), (0.1499, 0.07965, 1.349), (0.3428, 0.2013, 1.877), (0.5405, -1.41, 2.001), (0.7267, -0.8609, 2.013), (0.06262, 0.04844, 1.635), (-0.1516, 0.7896, 1.02), (-1.222, -0.2126, 0.2636), (1.776, 0.3795, 0.3158), (0.7316, 1.844, 0.2938), (-1.595, 0.8966, 0.143), (0.7488, -0.8818, 1.946), (0.6876, -0.1317, 1.694), (0.09712, 0.6164, 0.3339), (0.6888, -1.495, -0.297), (-0.2278, 1.607, -0.2284), (0.3746, -1.432, 1.725), (0.2707, -1.116, 1.831), (0.1255, -0.9269, 1.946), (0.4108, -0.9495, 1.9), (0.3538, -0.9421, 1.862), (0.4735, -0.7537, 1.822), (0.4162, -0.7482, 1.83), (0.3792, -0.8388, 1.843), (-0.1109, 2.015, -0.1892), (-0.1269, 2.064, -0.04274), (-0.1953, 1.644, 0.2499), (-1.288, 1.493, -0.04432), (0.6299, 1.392, -0.02666), (0.5621, 1.521, 0.2142), (1.012, 1.797, -0.2213), (1.709, 1.167, 0.02273), (1.704, 0.9982, -0.2276), (1.529, 0.02627, 0.2673), (2.015, 0.06272, -0.01371), (1.928, -0.156, -0.2183), (1.628, -0.9945, -0.2508), (0.6639, -1.951, -0.04479), (0.8296, -1.759, -0.2546), (-0.2585, -1.982, -0.01321), (-0.4465, -1.84, -0.2056), (-1.166, -1.248, -0.01756), (-1.199, -1.014, -0.208), (-0.7442, -0.2422, 0.07653), (-1.186, 0.1465, -0.07486), (-1.149, -0.1263, -0.2414), (-0.2965, 0.8723, 0.1796), (-0.482, 0.2405, 0.2512), (-0.6018, 0.3149, 0.396), (-0.417, 0.9275, 0.2831), (-0.04137, 0.4592, 0.9203), (0.1138, 0.959, 0.9773), (0.06148, 0.4348, 0.705), (0.2435, 0.02823, 1.935), (0.5702, 0.2662, 1.766), (0.2116, -0.03814, 1.345), (0.4384, 0.0514, 1.264), (0.5304, -0.9471, 1.784), (0.2771, -1.773, -0.3342), (-0.6383, -1.483, -0.3343), (-1.069, -0.6257, -0.3275), (0.149, 0.7427, 0.3545), (0.655, 0.4825, 1.294), (0.2857, 1.84, -0.3259), (1.154, 1.377, -0.33), (1.636, 0.522, -0.33), (1.63, -0.4921, -0.3325), (0.3008, -1.65, -0.2961), (-0.5344, -1.413, -0.296), (-0.949, -0.6522, -0.2866), (-0.6687, 0.2283, -0.2274), (0.6199, 0.4173, 1.196), (0.3095, -0.9651, 1.834), (0.1467, 1.581, 0.05276), (-0.9921, 1.769, 0.03165), (0.23, 1.695, 0.2635), (0.8889, 1.228, 0.0517), (1.032, 1.28, 0.2696), (1.332, 0.5504, 0.05276), (1.484, 0.5038, 0.2696), (1.496, -0.3943, 0.2755), (1.274, -1.618, -0.02864), (1.043, -1.173, 0.2687), (0.3099, -1.607, 0.2725), (-0.497, -1.389, 0.2721), (-0.9287, -0.6629, 0.2769), (-0.7807, -0.7018, 0.05532), (-0.6846, 0.04624, 0.1882), (-0.8579, 0.1633, 0.3354), (-0.9389, 0.5463, -0.0595), (-0.3782, 0.5686, 0.624), (-0.07493, 1.043, 0.5767), (0.05003, 0.399, 1.14), (0.3686, 0.6448, 1.562), (0.5756, 0.596, 1.454), (0.2296, -0.3645, 1.514), (0.5395, -0.6354, 1.586), (0.2142, 1.652, -0.2295), (0.9351, 1.187, -0.06241), (0.2088, 1.626, 0.1832), (0.9734, 1.224, 0.1881), (0.3588, 1.991, -0.2771), (-0.8801, 1.819, -0.08673), (-0.8521, 1.761, 0.2002), (1.165, 1.4, 0.3334), (1.349, 0.4951, -0.06252), (1.364, -0.3414, -0.05828), (1.901, -0.7016, 0.05521), (1.142, -1.333, -0.3359), (1.262, -1.525, -0.2207), (1.239, -1.616, 0.09293), (1.224, -1.248, 0.3388), (0.1801, -2.078, 0.04144), (0.2808, -1.762, 0.3343), (-0.9572, -1.587, 0.05589), (-0.6282, -1.478, 0.3342), (-0.8383, -0.6735, 0.1941), (-1.085, -0.6351, 0.335), (-0.7875, 0.05678, 0.2767), (-1.001, 0.5442, 0.05962), (-0.9717, 0.2854, 0.3502), (-0.005995, 1.024, 0.5246), (-0.179, 1.034, 0.6313), (-0.3984, 0.734, 0.7039), (0.5019, 0.5792, 1.564), (0.2596, 0.6165, 1.587), (0.005721, 0.4535, 1.312), (0.333, -0.3356, 1.467), (0.5993, -1.388, 2.014), (-0.6878, 1.428, -0.1894), (-0.9044, 1.532, -0.274), (0.3944, 2.056, 0.2301), (0.3434, 1.828, 0.3278), (-0.7592, 1.609, 0.2842), (-1.523, 0.9207, -0.1644), (-1.453, 0.9349, 0.1644), (0.9914, 1.255, -0.2365), (1.334, 1.503, 0.2564), (1.435, 0.5048, -0.2363), (1.908, 0.5126, 0.2152), (1.447, -0.3687, -0.2363), (1.837, -0.5605, 0.2509), (1.017, -1.137, -0.2435), (1.257, -1.503, 0.2453), (0.3214, -1.543, -0.2295), (0.234, -1.983, 0.2421), (-0.4443, -1.352, -0.2294), (-0.8167, -1.602, 0.2417), (-0.8494, -0.6714, -0.218), (-1.325, -0.5875, 0.2137), (-0.592, 0.1005, -0.08532), (-1.042, 0.4757, 0.2179), (0.053, 0.5207, 0.3612), (-0.3077, 0.9648, 0.7), (0.5602, 0.3538, 1.106), (0.1084, 0.5539, 1.55), (0.6845, -0.3156, 1.681), (0.676, -0.3861, 1.977), (0.06019, -0.3236, 1.881), (0.3543, -1.421, 1.894), (0.2819, 1.94, 0.3034), (-1.604, 1.012, 0.1157), (1.669, -0.4442, 0.332), (1.172, -1.406, 0.3122), (0.2556, -1.877, 0.3013), (-0.7266, -1.541, 0.3016), (-1.201, -0.6074, 0.2984), (-1.015, 0.3808, 0.2962), (-0.3685, 0.8513, 0.7104), (0.03182, 0.5183, 1.41), (0.06393, -0.5526, 1.905), (0.3976, -1.414, 1.999), (0.2125, -1.047, 1.999), (0.6453, -1.403, 1.769), (0.7064, -0.9979, 1.928), (0.5741, -0.9495, 1.839), (0.5878, -0.9477, 1.87), (0.5084, -0.9513, 1.9), (0.1585, 1.587, -0.05165), (-0.595, 1.405, 0.04534), (-0.7441, 1.33, -0.0449), (0.4031, 2.072, -0.194), (-0.9129, 1.733, -0.1949), (0.4249, 2.126, 0.03642), (0.5366, 2.111, -0.06057), (-0.7427, 1.449, 0.2199), (-0.6297, 1.427, 0.1423), (-1.393, 0.8704, -0.1084), (-1.597, 1.08, -0.06461), (-1.373, 0.851, 0.02314), (1.378, 1.504, -0.2269), (1.447, 1.552, 0.01995), (1.502, 1.476, -0.07426), (1.898, 0.5182, -0.2264), (1.991, 0.4898, 0.02562), (1.977, 0.4601, -0.08024), (1.402, 0.4983, 0.1899), (1.382, -0.2717, 0.0557), (1.845, -0.5814, -0.2407), (1.92, -0.6219, -0.06661), (1.416, -0.3569, 0.1898), (0.9637, -1.067, -0.0538), (1.012, -1.014, 0.0559), (1.0, -1.104, 0.1887), (0.3247, -1.471, -0.05409), (0.3845, -1.461, 0.05512), (0.2247, -2.01, -0.1956), (0.2522, -1.915, -0.2824), (0.1486, -2.058, -0.07706), (0.323, -1.521, 0.1876), (-0.3912, -1.304, -0.05535), (-0.3409, -1.34, 0.05589), (-0.844, -1.612, -0.1968), (-0.7562, -1.565, -0.283), (-0.8913, -1.642, -0.06363), (-0.4268, -1.338, 0.1868), (-0.771, -0.7286, -0.06204), (-1.319, -0.5381, -0.1946), (-1.218, -0.6015, -0.2758), (-1.38, -0.5062, 0.03697), (-1.374, -0.5639, -0.05512), (-0.6478, 0.02511, 0.07401), (-0.7729, 0.5665, -0.136), (-0.7619, 0.4231, -0.2085), (-0.08153, 0.4508, 0.4366), (-0.1807, 0.445, 0.5062), (0.1112, 0.9917, 0.5502), (0.1109, 0.9075, 0.4239), (-0.3069, 0.4972, 0.5715), (0.4116, 0.3037, 1.06), (0.2828, 0.2919, 1.06), (0.1502, 0.3139, 1.105), (0.5238, -0.3509, 1.513), (0.4896, -0.2769, 2.093), (0.19, -0.3007, 2.046), (0.3066, -0.3358, 2.119), (0.6344, -1.334, 1.669), (0.4829, -1.35, 2.063), (0.4287, -1.427, 1.678), (0.3798, -0.6537, 1.56), (0.2926, -0.7624, 1.593), (0.3317, -0.9629, 2.136), (0.4824, -0.9243, 2.161), (0.5477, -1.402, 1.663), (0.472, -0.9472, 1.771), (0.6927, -1.007, 1.993)], [], [(93, 287, 261), (213, 129, 369), (0, 130, 372), (130, 0, 218), (0, 372, 369), (1, 147, 325), (1, 97, 379), (2, 348, 320), (92, 3, 132), (3, 92, 371), (217, 288, 264), (139, 136, 138), (144, 292, 265), (5, 289, 251), (6, 374, 367), (203, 142, 366), (91, 143, 251), (8, 138, 322), (2, 320, 263), (141, 9, 291), (11, 380, 378), (13, 146, 378), (14, 219, 382), (148, 383, 381), (101, 295, 329), (18, 298, 331), (106, 153, 330), (106, 330, 389), (155, 387, 386), (19, 386, 254), (20, 334, 398), (22, 352, 301), (108, 23, 157), (23, 300, 333), (23, 108, 300), (202, 296, 330), (24, 158, 332), (24, 332, 392), (25, 301, 271), (27, 247, 256), (162, 303, 272), (28, 396, 394), (29, 395, 246), (30, 353, 303), (111, 302, 335), (31, 246, 255), (164, 406, 248), (32, 336, 404), (169, 305, 273), (33, 402, 400), (113, 304, 274), (34, 401, 247), (35, 354, 305), (234, 309, 279), (195, 355, 308), (118, 36, 173), (36, 307, 339), (36, 118, 307), (37, 248, 257), (38, 338, 409), (172, 308, 276), (40, 306, 275), (41, 342, 417), (236, 178, 275), (42, 411, 258), (43, 356, 311), (120, 44, 180), (44, 310, 341), (44, 120, 310), (45, 340, 412), (46, 311, 278), (241, 422, 183), (188, 314, 280), (47, 312, 281), (48, 413, 416), (49, 187, 415), (49, 415, 249), (194, 357, 314), (50, 313, 343), (51, 249, 201), (52, 250, 259), (53, 344, 420), (54, 59, 283), (55, 190, 281), (56, 418, 419), (57, 282, 250), (61, 204, 59), (60, 83, 206), (62, 421, 345), (63, 361, 199), (343, 346, 193), (64, 343, 357), (65, 341, 356), (173, 339, 355), (66, 337, 354), (67, 335, 353), (68, 333, 352), (150, 329, 350), (69, 331, 351), (70, 196, 7), (71, 325, 292), (72, 319, 348), (199, 200, 344), (62, 345, 192), (73, 259, 342), (74, 201, 340), (175, 258, 338), (75, 257, 336), (158, 255, 332), (76, 256, 334), (153, 202, 330), (77, 254, 328), (78, 253, 326), (79, 252, 324), (80, 251, 285), (143, 203, 285), (204, 426, 428), (284, 427, 124), (347, 359, 85), (127, 426, 204), (205, 260, 81), (205, 208, 260), (88, 209, 365), (82, 364, 365), (90, 261, 366), (92, 262, 290), (9, 139, 215), (133, 216, 366), (140, 265, 288), (96, 218, 369), (96, 369, 289), (97, 371, 372), (4, 266, 293), (99, 267, 384), (101, 222, 387), (103, 295, 387), (104, 224, 297), (107, 271, 397), (109, 226, 395), (111, 227, 402), (112, 394, 395), (114, 229, 408), (115, 400, 401), (116, 274, 404), (117, 276, 306), (118, 407, 408), (39, 233, 411), (119, 410, 411), (38, 235, 413), (182, 278, 416), (184, 238, 416), (121, 281, 313), (122, 414, 415), (123, 240, 418), (190, 241, 313), (189, 243, 419), (424, 284, 431), (284, 424, 53), (89, 62, 84), (124, 428, 426), (125, 422, 423), (430, 84, 316), (245, 126, 87), (128, 285, 366), (129, 290, 370), (131, 319, 371), (131, 71, 319), (71, 131, 1), (132, 291, 262), (132, 72, 291), (198, 321, 373), (79, 293, 326), (79, 4, 293), (134, 135, 377), (135, 136, 137), (137, 198, 323), (322, 375, 317), (96, 13, 378), (96, 5, 252), (290, 215, 94), (141, 291, 321), (322, 318, 8), (77, 10, 389), (98, 11, 381), (146, 16, 381), (147, 70, 325), (70, 147, 14), (78, 294, 328), (78, 15, 294), (149, 266, 384), (102, 16, 254), (150, 327, 382), (151, 390, 391), (152, 69, 329), (154, 268, 350), (155, 297, 269), (156, 385, 388), (224, 296, 297), (224, 19, 296), (76, 20, 404), (226, 21, 246), (22, 25, 299), (157, 68, 331), (21, 202, 255), (225, 26, 394), (34, 27, 257), (28, 160, 227), (160, 28, 400), (161, 393, 397), (112, 29, 247), (163, 67, 333), (29, 31, 256), (75, 32, 409), (33, 166, 229), (166, 33, 405), (167, 399, 403), (168, 34, 248), (170, 66, 335), (171, 277, 410), (171, 237, 277), (173, 337, 407), (174, 37, 258), (175, 38, 412), (176, 117, 273), (177, 408, 405), (177, 232, 408), (40, 231, 274), (42, 179, 119), (179, 42, 249), (43, 46, 308), (180, 65, 339), (74, 45, 417), (185, 309, 414), (185, 121, 279), (186, 48, 419), (50, 64, 341), (49, 51, 259), (57, 52, 200), (56, 315, 420), (242, 57, 345), (363, 361, 245), (65, 43, 355), (66, 35, 353), (67, 30, 352), (68, 22, 351), (196, 350, 7), (69, 299, 350), (70, 7, 292), (197, 144, 348), (72, 2, 321), (200, 73, 344), (51, 74, 342), (201, 175, 340), (37, 75, 338), (31, 158, 334), (27, 76, 336), (19, 77, 330), (16, 78, 328), (13, 79, 326), (5, 80, 324), (203, 318, 317), (205, 81, 61), (347, 360, 359), (206, 360, 61), (207, 191, 365), (81, 86, 127), (210, 207, 365), (211, 86, 260), (82, 191, 58), (212, 91, 289), (214, 263, 287), (94, 138, 8), (138, 94, 376), (6, 373, 374), (6, 95, 373), (6, 367, 368), (216, 264, 286), (219, 379, 380), (145, 4, 286), (99, 12, 288), (221, 268, 388), (222, 382, 383), (223, 102, 386), (149, 15, 293), (18, 269, 298), (18, 103, 269), (154, 270, 391), (156, 10, 294), (151, 106, 389), (159, 272, 403), (227, 300, 396), (228, 112, 401), (161, 392, 393), (161, 24, 392), (165, 273, 304), (229, 302, 402), (230, 115, 406), (167, 398, 399), (167, 116, 398), (231, 275, 409), (117, 40, 304), (232, 277, 307), (233, 405, 406), (234, 119, 415), (237, 279, 310), (238, 280, 419), (239, 50, 310), (47, 282, 312), (47, 122, 282), (240, 412, 413), (242, 55, 312), (243, 283, 315), (244, 417, 418), (431, 284, 124), (125, 429, 83), (426, 431, 124), (87, 431, 127), (80, 286, 324), (80, 128, 286), (93, 90, 374), (93, 261, 90), (213, 369, 372), (129, 213, 290), (130, 218, 378), (0, 369, 218), (97, 1, 371), (1, 379, 147), (92, 132, 262), (3, 319, 132), (3, 371, 319), (217, 133, 287), (217, 264, 133), (4, 324, 286), (139, 138, 376), (138, 136, 322), (136, 139, 349), (144, 140, 320), (144, 265, 140), (203, 366, 285), (142, 203, 317), (91, 251, 289), (143, 91, 370), (2, 214, 321), (2, 263, 214), (9, 262, 291), (9, 141, 349), (10, 328, 294), (11, 220, 381), (11, 378, 220), (12, 384, 266), (146, 13, 253), (219, 14, 379), (14, 382, 327), (15, 326, 293), (148, 223, 386), (148, 381, 223), (100, 388, 385), (101, 150, 382), (101, 329, 150), (17, 151, 391), (17, 393, 151), (17, 397, 393), (18, 152, 295), (18, 331, 152), (153, 106, 392), (299, 154, 350), (299, 270, 154), (155, 104, 297), (155, 386, 104), (105, 156, 388), (105, 390, 156), (105, 391, 390), (20, 116, 404), (20, 398, 116), (21, 297, 296), (108, 157, 298), (23, 333, 157), (158, 24, 398), (26, 269, 297), (26, 109, 394), (26, 297, 109), (162, 159, 301), (162, 272, 159), (28, 228, 400), (28, 394, 228), (110, 403, 399), (111, 163, 300), (111, 335, 163), (164, 174, 258), (164, 248, 174), (169, 165, 303), (169, 273, 165), (33, 230, 405), (33, 400, 230), (114, 170, 302), (114, 337, 170), (114, 407, 337), (234, 171, 410), (234, 279, 171), (309, 234, 414), (195, 172, 354), (195, 308, 172), (118, 173, 407), (36, 339, 173), (172, 176, 305), (172, 276, 176), (39, 177, 405), (39, 277, 177), (39, 410, 277), (236, 275, 306), (178, 236, 416), (42, 181, 249), (42, 258, 181), (120, 180, 307), (44, 341, 180), (181, 258, 201), (45, 123, 417), (45, 412, 123), (46, 182, 308), (46, 278, 182), (241, 183, 313), (422, 346, 183), (188, 184, 311), (188, 280, 184), (47, 185, 414), (47, 281, 185), (48, 238, 419), (48, 416, 238), (187, 49, 250), (194, 188, 356), (194, 314, 188), (52, 259, 200), (55, 281, 312), (190, 55, 421), (56, 243, 315), (56, 419, 243), (193, 358, 59), (58, 191, 316), (58, 433, 199), (58, 84, 433), (60, 358, 346), (60, 206, 358), (427, 420, 315), (126, 361, 424), (60, 422, 125), (60, 346, 422), (60, 125, 83), (61, 358, 206), (346, 358, 193), (64, 194, 341), (64, 357, 194), (173, 195, 337), (173, 355, 195), (150, 196, 327), (150, 350, 196), (70, 327, 196), (71, 197, 319), (71, 292, 197), (199, 344, 63), (62, 192, 84), (202, 153, 332), (143, 285, 251), (203, 143, 318), (84, 58, 316), (204, 428, 59), (361, 362, 199), (82, 199, 362), (347, 205, 61), (360, 83, 359), (85, 425, 191), (208, 205, 347), (208, 347, 85), (208, 85, 207), (260, 86, 81), (363, 362, 361), (209, 88, 432), (88, 365, 364), (82, 362, 364), (89, 423, 421), (359, 425, 85), (93, 374, 373), (9, 215, 262), (139, 376, 215), (95, 323, 373), (368, 375, 377), (133, 366, 261), (216, 133, 264), (140, 217, 263), (140, 288, 217), (218, 96, 378), (97, 130, 379), (97, 372, 130), (98, 219, 380), (98, 382, 219), (98, 383, 382), (100, 384, 267), (101, 387, 295), (222, 101, 382), (15, 385, 294), (224, 104, 386), (105, 388, 268), (10, 390, 389), (106, 393, 392), (107, 17, 270), (107, 397, 17), (108, 298, 269), (109, 395, 394), (226, 109, 297), (110, 397, 271), (111, 402, 302), (227, 111, 300), (24, 399, 398), (113, 403, 272), (114, 408, 407), (229, 114, 302), (115, 168, 406), (115, 401, 168), (32, 231, 409), (32, 274, 231), (32, 404, 274), (39, 411, 410), (233, 39, 405), (38, 413, 412), (235, 38, 409), (182, 236, 276), (182, 416, 236), (120, 307, 277), (184, 416, 278), (238, 184, 280), (121, 239, 279), (121, 313, 239), (122, 187, 282), (122, 415, 187), (123, 418, 417), (240, 123, 412), (190, 313, 281), (241, 190, 423), (189, 419, 280), (243, 189, 283), (244, 41, 417), (244, 420, 41), (429, 359, 83), (359, 429, 425), (62, 89, 421), (89, 84, 430), (428, 124, 427), (430, 316, 425), (245, 87, 432), (126, 431, 87), (128, 216, 286), (128, 366, 216), (90, 367, 374), (129, 212, 369), (129, 370, 212), (130, 378, 380), (131, 371, 1), (71, 1, 325), (72, 132, 319), (198, 373, 323), (133, 261, 287), (368, 317, 375), (4, 79, 324), (134, 377, 375), (135, 134, 322), (136, 135, 322), (135, 137, 377), (137, 136, 349), (137, 323, 95), (198, 137, 349), (137, 95, 377), (322, 317, 318), (375, 322, 134), (140, 263, 320), (5, 96, 289), (96, 252, 13), (290, 94, 370), (94, 215, 376), (141, 321, 198), (141, 198, 349), (99, 292, 7), (99, 265, 292), (99, 7, 267), (142, 317, 368), (143, 370, 318), (144, 320, 348), (318, 370, 8), (214, 373, 321), (9, 349, 139), (10, 77, 328), (77, 389, 330), (11, 98, 380), (98, 381, 383), (145, 288, 12), (145, 264, 288), (145, 12, 266), (146, 220, 378), (146, 381, 220), (146, 253, 16), (147, 379, 14), (70, 14, 327), (15, 78, 326), (221, 7, 350), (221, 267, 7), (221, 350, 268), (148, 222, 383), (148, 387, 222), (148, 386, 387), (149, 384, 100), (149, 100, 385), (16, 102, 381), (102, 254, 386), (152, 329, 295), (69, 152, 331), (19, 330, 296), (153, 392, 332), (155, 103, 387), (155, 269, 103), (19, 224, 386), (20, 76, 334), (76, 404, 336), (21, 226, 297), (226, 246, 395), (22, 299, 351), (25, 22, 301), (157, 331, 298), (68, 157, 333), (202, 21, 296), (21, 255, 246), (158, 398, 334), (107, 299, 25), (107, 270, 299), (107, 25, 271), (26, 225, 269), (225, 394, 396), (27, 34, 247), (34, 257, 248), (159, 271, 301), (28, 227, 396), (160, 402, 227), (160, 400, 402), (161, 397, 110), (161, 110, 399), (29, 112, 395), (112, 247, 401), (162, 352, 30), (162, 301, 352), (162, 30, 303), (163, 333, 300), (67, 163, 335), (31, 29, 246), (29, 256, 247), (164, 258, 411), (32, 75, 336), (75, 409, 338), (165, 272, 303), (33, 229, 402), (166, 408, 229), (166, 405, 408), (167, 403, 113), (167, 113, 274), (34, 168, 401), (168, 248, 406), (169, 353, 35), (169, 303, 353), (169, 35, 305), (170, 335, 302), (66, 170, 337), (237, 171, 279), (172, 305, 354), (37, 174, 248), (38, 175, 338), (175, 412, 340), (176, 273, 305), (117, 176, 276), (232, 177, 277), (40, 274, 304), (231, 40, 275), (41, 73, 342), (41, 344, 73), (41, 420, 344), (178, 416, 413), (42, 119, 411), (179, 415, 119), (179, 249, 415), (43, 308, 355), (46, 43, 311), (180, 339, 307), (65, 180, 341), (181, 201, 249), (45, 74, 340), (74, 417, 342), (182, 276, 308), (183, 343, 313), (343, 183, 346), (184, 278, 311), (185, 279, 309), (121, 185, 281), (48, 186, 413), (186, 419, 418), (187, 250, 282), (188, 311, 356), (50, 341, 310), (64, 50, 343), (51, 49, 249), (49, 259, 250), (63, 53, 424), (63, 424, 361), (52, 57, 250), (57, 200, 345), (53, 63, 344), (189, 314, 54), (189, 280, 314), (189, 54, 283), (190, 421, 423), (56, 244, 418), (56, 420, 244), (57, 242, 282), (242, 345, 421), (54, 357, 193), (54, 314, 357), (54, 193, 59), (360, 347, 61), (427, 284, 420), (361, 126, 245), (428, 283, 59), (345, 200, 199), (345, 199, 192), (59, 358, 61), (193, 357, 343), (194, 356, 341), (65, 355, 339), (43, 65, 356), (195, 354, 337), (66, 353, 335), (35, 66, 354), (67, 352, 333), (30, 67, 353), (68, 351, 331), (22, 68, 352), (69, 350, 329), (299, 69, 351), (70, 292, 325), (197, 348, 319), (144, 197, 292), (72, 321, 291), (2, 72, 348), (73, 200, 259), (74, 51, 201), (51, 342, 259), (175, 201, 258), (75, 37, 257), (37, 338, 258), (158, 31, 255), (31, 334, 256), (76, 27, 256), (27, 336, 257), (202, 332, 255), (77, 19, 254), (78, 16, 253), (16, 328, 254), (79, 13, 252), (13, 326, 253), (80, 5, 251), (5, 324, 252), (429, 430, 425), (81, 204, 61), (82, 58, 199), (191, 207, 85), (81, 127, 204), (363, 364, 362), (88, 245, 432), (88, 363, 245), (88, 364, 363), (210, 365, 209), (210, 209, 432), (210, 432, 127), (210, 211, 207), (210, 127, 211), (211, 260, 208), (86, 211, 127), (211, 208, 207), (191, 82, 365), (89, 125, 423), (89, 429, 125), (89, 430, 429), (206, 83, 360), (142, 367, 90), (142, 368, 367), (142, 90, 366), (91, 212, 370), (212, 289, 369), (213, 371, 92), (213, 372, 371), (213, 92, 290), (214, 287, 93), (214, 93, 373), (94, 8, 370), (262, 215, 290), (95, 6, 377), (6, 368, 377), (217, 287, 263), (379, 130, 380), (4, 145, 266), (145, 286, 264), (99, 288, 265), (12, 99, 384), (221, 388, 100), (221, 100, 267), (102, 223, 381), (15, 149, 385), (149, 293, 266), (103, 18, 295), (154, 391, 105), (154, 105, 268), (10, 156, 390), (156, 294, 385), (106, 151, 393), (151, 389, 390), (17, 391, 270), (225, 300, 108), (225, 396, 300), (225, 108, 269), (159, 403, 110), (159, 110, 271), (112, 228, 394), (228, 401, 400), (24, 161, 399), (165, 304, 113), (165, 113, 272), (115, 230, 400), (230, 406, 405), (116, 167, 274), (117, 304, 273), (40, 117, 306), (232, 307, 118), (232, 118, 408), (233, 164, 411), (233, 406, 164), (119, 234, 410), (234, 415, 414), (235, 178, 413), (235, 275, 178), (235, 409, 275), (236, 306, 276), (237, 310, 120), (237, 120, 277), (239, 310, 279), (50, 239, 313), (122, 47, 414), (240, 186, 418), (240, 413, 186), (241, 423, 422), (55, 242, 421), (242, 312, 282), (427, 283, 428), (283, 427, 315), (284, 53, 420), (431, 126, 424), (431, 426, 127), (87, 127, 432), (128, 80, 285), (425, 316, 191), (433, 192, 199), (84, 192, 433)])
me_snake_outline.materials.append(mat_snake_outline)
me_snake_outline.use_remesh_preserve_volume = False
me_snake_outline.use_remesh_preserve_attributes = False
me_snake_outline.use_mirror_vertex_groups = False
me_snake_outline.update()
arm_armature = bpy.data.armatures.new('Armature')  # bones are not reproduced

# ---- objects
ob_armature = bpy.data.objects.new('Armature', arm_armature)
ob_snake = bpy.data.objects.new('Snake', me_snake)
ob_snake_outline = bpy.data.objects.new('Snake Outline', me_snake_outline)

# ---- transforms, parenting, visibility, modifiers, constraints
ob_armature.location = (-1.493, 0.9737, 0.0)
ob_armature.rotation_euler = (-1.571, -0.0, -0.6981)
ob_armature.hide_viewport = True
ob_armature.show_in_front = True
ob_armature.lineart.crease_threshold = 0.0
ob_snake.parent = ob_armature
ob_snake.matrix_parent_inverse = Matrix(((0.766, -0.6428, 0.0, 1.77), (4.853e-08, 5.783e-08, -1.0, 1.614e-08), (0.6428, 0.766, 7.55e-08, 0.2138), (0.0, 0.0, 0.0, 1.0)))
ob_snake.location = (0.0, 0.0, 0.0)
ob_snake.lineart.crease_threshold = 0.0
_vg = ob_snake.vertex_groups.new(name='Bone')
for _i, _w in zip([6, 8, 9, 91, 94, 95, 129, 134, 135, 136, 137, 138, 139, 141, 143, 198, 215, 262, 290, 291, 317, 318, 321, 322, 323, 349, 367, 368, 370, 373, 374, 375, 376, 377], [0.8259, 0.9764, 0.9471, 0.08178, 0.9262, 1.033, 0.07458, 1.007, 1.006, 1.008, 1.024, 1.014, 1.009, 0.8685, 0.09189, 1.063, 0.9492, 0.4316, 0.2243, 0.113, 0.3497, 0.7347, 0.08884, 1.02, 0.9885, 1.013, 0.2028, 0.6129, 0.4596, 0.144, 0.1197, 0.9982, 0.9993, 1.005]): _vg.add([_i], _w, 'REPLACE')
_vg = ob_snake.vertex_groups.new(name='Bone.001')
for _i, _w in zip([0, 2, 3, 5, 6, 9, 72, 80, 90, 91, 92, 93, 94, 96, 128, 129, 131, 132, 133, 141, 142, 143, 144, 203, 212, 213, 214, 215, 217, 251, 261, 262, 263, 285, 287, 289, 290, 291, 317, 318, 319, 320, 321, 348, 366, 367, 368, 369, 370, 371, 372, 373, 374], [0.02285, 0.9028, 0.7925, 0.06387, 0.1745, 0.05319, 0.8914, 0.05551, 0.9667, 0.8036, 1.029, 0.9736, 0.07723, 0.01966, 0.1331, 0.906, 0.00951, 1.05, 0.1152, 0.1324, 0.9763, 0.8944, 0.01057, 0.9485, 0.7523, 0.867, 0.9615, 0.05172, 0.05711, 0.2981, 0.771, 0.5767, 0.378, 0.6509, 0.6072, 0.2072, 0.8123, 0.9082, 0.6502, 0.2741, 0.09952, 0.1294, 0.9147, 0.1613, 0.7715, 0.7959, 0.3874, 0.188, 0.5744, 0.1093, 0.03923, 0.8579, 0.8798]): _vg.add([_i], _w, 'REPLACE')
_vg = ob_snake.vertex_groups.new(name='Bone.002')
for _i, _w in zip([0, 1, 2, 3, 4, 5, 13, 71, 72, 79, 80, 90, 91, 96, 97, 99, 128, 130, 131, 133, 140, 144, 145, 147, 197, 203, 212, 213, 214, 216, 217, 218, 251, 252, 261, 263, 264, 265, 285, 286, 287, 288, 289, 292, 319, 320, 324, 325, 348, 366, 369, 371, 372, 378, 379, 380], [0.8925, 0.8611, 0.09942, 0.2068, 0.03091, 0.9332, 0.09487, 0.8753, 0.1098, 0.05616, 0.9013, 0.01316, 0.1182, 0.9056, 0.9829, 0.00369, 0.8421, 0.7802, 0.9191, 0.8556, 0.8934, 0.9798, 0.07893, 0.0116, 0.9512, 0.0547, 0.2645, 0.1392, 0.01898, 0.8929, 0.9022, 0.7861, 0.7176, 0.3033, 0.2329, 0.6246, 0.6844, 0.1606, 0.36, 0.7279, 0.3937, 0.2612, 0.8356, 0.1004, 0.9133, 0.875, 0.6975, 0.08341, 0.8461, 0.2374, 0.8751, 0.9147, 0.9941, 0.127, 0.1224, 0.04806]): _vg.add([_i], _w, 'REPLACE')
_vg = ob_snake.vertex_groups.new(name='Bone.003')
for _i, _w in zip([0, 1, 4, 7, 11, 12, 13, 14, 16, 70, 71, 79, 80, 96, 98, 99, 100, 102, 128, 130, 131, 133, 140, 145, 146, 147, 149, 150, 196, 197, 216, 217, 218, 219, 220, 221, 222, 252, 253, 264, 265, 266, 267, 286, 288, 292, 293, 324, 325, 326, 327, 378, 379, 380, 381, 382, 383, 384], [0.07984, 0.1471, 0.8704, 0.6442, 0.9453, 0.8715, 0.9382, 0.8602, 0.01214, 0.9196, 0.131, 0.7975, 0.03916, 0.06533, 0.7865, 0.8937, 0.05143, 0.0001873, 0.002669, 0.222, 0.05401, 0.00936, 0.08359, 0.882, 0.7335, 0.9734, 0.03508, 0.02396, 0.2083, 0.01213, 0.08474, 0.03213, 0.2203, 0.9671, 0.7963, 0.09711, 0.008565, 0.7125, 0.2115, 0.3212, 0.8445, 0.5277, 0.2961, 0.279, 0.7424, 0.9209, 0.2604, 0.3, 0.9238, 0.1842, 0.1445, 0.9084, 0.908, 0.9939, 0.1216, 0.1245, 0.08367, 0.2712]): _vg.add([_i], _w, 'REPLACE')
_vg = ob_snake.vertex_groups.new(name='Bone.004')
for _i, _w in zip([4, 7, 10, 11, 12, 14, 15, 16, 19, 70, 77, 78, 79, 98, 99, 100, 101, 102, 105, 145, 146, 148, 149, 150, 154, 156, 196, 220, 221, 222, 223, 224, 253, 254, 266, 267, 268, 293, 294, 295, 326, 327, 328, 329, 350, 381, 382, 383, 384, 385, 386, 387, 388], [0.09064, 0.4224, 0.04814, 0.01341, 0.1135, 0.1478, 0.9514, 0.9915, 0.04259, 0.09197, 0.04328, 0.9409, 0.1475, 0.2105, 0.08949, 0.8684, 0.7943, 0.8564, 0.05074, 0.03353, 0.2584, 0.8489, 0.9327, 0.8684, 0.03747, 0.09835, 0.7727, 0.1952, 0.7272, 0.9229, 0.7418, 0.01577, 0.7998, 0.2565, 0.4729, 0.7179, 0.3106, 0.7373, 0.7917, 0.02718, 0.8142, 0.857, 0.7135, 0.08874, 0.1932, 0.9078, 0.8991, 0.9333, 0.7341, 0.8406, 0.1374, 0.1114, 0.6328]): _vg.add([_i], _w, 'REPLACE')
_vg = ob_snake.vertex_groups.new(name='Bone.005')
for _i, _w in zip([10, 15, 17, 18, 19, 21, 23, 25, 26, 69, 77, 78, 100, 101, 102, 103, 104, 105, 106, 107, 108, 148, 150, 151, 152, 153, 154, 155, 156, 157, 202, 221, 222, 223, 224, 226, 254, 268, 269, 270, 294, 295, 296, 297, 298, 299, 328, 329, 330, 331, 350, 351, 385, 386, 387, 388, 389, 390, 391], [0.9449, 0.01117, 0.1182, 0.9287, 0.9476, 0.1964, 0.01626, 0.0734, 0.1442, 0.9714, 0.9432, 0.03983, 0.08043, 0.2026, 0.1198, 1.0, 0.9404, 0.949, 0.08346, 0.06076, 0.09467, 0.1388, 0.09529, 0.2096, 0.983, 0.08277, 0.9569, 0.9601, 0.9004, 0.1029, 0.09742, 0.1763, 0.04705, 0.2582, 0.9464, 0.172, 0.7448, 0.7, 0.5323, 0.8933, 0.2064, 0.9825, 0.871, 0.794, 0.533, 0.9876, 0.2854, 0.9272, 0.8996, 0.8628, 0.8525, 0.8823, 0.1556, 0.8753, 0.9029, 0.3685, 0.8847, 0.9464, 0.8978]): _vg.add([_i], _w, 'REPLACE')
_vg = ob_snake.vertex_groups.new(name='Bone.006')
for _i, _w in zip([17, 18, 21, 22, 23, 24, 25, 26, 28, 29, 31, 68, 104, 106, 107, 108, 109, 110, 112, 151, 153, 155, 157, 158, 159, 161, 162, 163, 202, 225, 226, 227, 246, 255, 269, 270, 271, 296, 297, 298, 300, 301, 330, 331, 332, 333, 351, 352, 389, 390, 391, 392, 393, 394, 395, 396, 397], [0.8754, 0.06841, 0.788, 0.939, 0.7708, 0.08602, 0.9055, 0.8348, 0.0762, 0.1566, 0.1145, 0.9213, 0.06083, 0.9038, 0.9256, 0.923, 0.8329, 0.06785, 0.1089, 0.7864, 0.8932, 0.02014, 0.9169, 0.08078, 0.06811, 0.1707, 0.1385, 0.06132, 0.8725, 0.8722, 0.7619, 0.0523, 0.7504, 0.8198, 0.4809, 0.1082, 0.8697, 0.1318, 0.231, 0.4709, 0.2021, 0.7632, 0.09658, 0.1446, 0.8576, 0.4955, 0.121, 0.5415, 0.1119, 0.04604, 0.1009, 0.8697, 0.9397, 0.4754, 0.5749, 0.2137, 0.8895]): _vg.add([_i], _w, 'REPLACE')
_vg = ob_snake.vertex_groups.new(name='Bone.007')
for _i, _w in zip([20, 22, 23, 24, 27, 28, 29, 30, 31, 33, 34, 67, 68, 76, 109, 110, 111, 112, 113, 115, 116, 158, 159, 160, 161, 162, 163, 165, 167, 169, 202, 225, 226, 227, 228, 246, 247, 255, 256, 271, 272, 300, 301, 302, 303, 332, 333, 334, 335, 352, 353, 392, 393, 394, 395, 396, 397, 398, 399, 400, 401, 402, 403], [0.1702, 0.02881, 0.2019, 0.883, 0.06307, 0.9063, 0.8203, 0.8659, 0.825, 0.01206, 0.07549, 0.8412, 0.07991, 0.06656, 0.1609, 0.9117, 0.8428, 0.7856, 0.02578, 0.05862, 0.02941, 0.8543, 0.9071, 0.6381, 0.8176, 0.8457, 0.9586, 0.002872, 0.1422, 0.02006, 0.01061, 0.1257, 0.06952, 0.9467, 0.7406, 0.2549, 0.2344, 0.1754, 0.3483, 0.1271, 0.6834, 0.8387, 0.2427, 0.03825, 0.2854, 0.1311, 0.5243, 0.5737, 0.09065, 0.4753, 0.1119, 0.1217, 0.05024, 0.5792, 0.4564, 0.8181, 0.1066, 0.7279, 0.8504, 0.1688, 0.1856, 0.1439, 0.7808]): _vg.add([_i], _w, 'REPLACE')
_vg = ob_snake.vertex_groups.new(name='Bone.008')
for _i, _w in zip([20, 24, 27, 29, 30, 31, 32, 33, 34, 35, 36, 37, 40, 66, 67, 75, 76, 111, 112, 113, 114, 115, 116, 117, 118, 158, 160, 164, 165, 166, 167, 168, 169, 170, 172, 173, 174, 176, 177, 195, 228, 229, 230, 231, 233, 247, 248, 256, 257, 272, 273, 274, 302, 303, 304, 305, 334, 335, 336, 337, 353, 354, 398, 399, 400, 401, 402, 403, 404, 405, 406, 407, 408], [0.8214, 0.01188, 0.9169, 0.004855, 0.1358, 0.06267, 0.1621, 0.9735, 0.9059, 0.9621, 0.02828, 0.1663, 0.08001, 0.939, 0.1583, 0.1082, 0.9161, 0.1511, 0.1126, 0.9553, 0.9031, 0.9059, 0.9427, 0.001774, 0.1038, 0.06575, 0.3484, 0.02664, 0.9668, 0.8094, 0.8535, 0.8898, 0.9582, 0.9992, 0.05247, 0.05446, 0.1069, 0.07858, 0.1424, 0.07279, 0.2588, 0.9895, 0.8894, 0.04458, 0.1583, 0.7741, 0.8297, 0.6487, 0.8636, 0.3165, 0.9325, 0.9392, 0.9817, 0.7277, 0.9302, 0.9, 0.4176, 0.9233, 0.8826, 0.5558, 0.898, 0.8232, 0.2662, 0.141, 0.8733, 0.8457, 0.8804, 0.2154, 0.9557, 0.5543, 0.77, 0.4882, 0.5137]): _vg.add([_i], _w, 'REPLACE')
_vg = ob_snake.vertex_groups.new(name='Bone.009')
for _i, _w in zip([32, 35, 36, 37, 38, 39, 40, 42, 43, 44, 46, 65, 66, 75, 114, 115, 117, 118, 119, 120, 164, 166, 168, 171, 172, 173, 174, 175, 176, 177, 178, 179, 180, 181, 182, 195, 230, 231, 232, 233, 235, 236, 248, 257, 258, 273, 274, 275, 276, 277, 304, 305, 306, 307, 308, 336, 337, 338, 339, 354, 355, 404, 405, 406, 407, 408, 409, 410, 411], [0.8337, 0.01982, 0.8056, 0.816, 0.1377, 0.8697, 0.9151, 0.1318, 0.005319, 0.05162, 0.1337, 0.04463, 0.05919, 0.8764, 0.09523, 0.03558, 0.9663, 0.8754, 0.07731, 0.1278, 0.8782, 0.1887, 0.09122, 0.109, 0.9398, 0.9299, 0.8454, 0.2214, 0.918, 0.8383, 0.06383, 0.00567, 0.161, 0.06431, 0.1265, 0.9224, 0.1053, 0.9411, 0.8413, 0.8213, 0.2254, 0.1685, 0.181, 0.1395, 0.7885, 0.06763, 0.06817, 0.9014, 0.8916, 0.4997, 0.07079, 0.1026, 0.9394, 0.5715, 0.8557, 0.1185, 0.4455, 0.8871, 0.7779, 0.1778, 0.8381, 0.05309, 0.4667, 0.2487, 0.5159, 0.5044, 0.9453, 0.2773, 0.5185]): _vg.add([_i], _w, 'REPLACE')
_vg = ob_snake.vertex_groups.new(name='Bone.010')
for _i, _w in zip([36, 38, 39, 42, 43, 44, 45, 46, 48, 49, 51, 65, 74, 119, 120, 122, 123, 164, 171, 174, 175, 178, 179, 180, 181, 182, 184, 185, 186, 188, 194, 201, 232, 233, 234, 235, 236, 237, 238, 239, 240, 249, 258, 275, 276, 277, 278, 279, 306, 307, 308, 309, 310, 311, 338, 339, 340, 341, 355, 356, 409, 410, 411, 412, 413, 414, 415, 416], [0.1626, 0.8028, 0.1127, 0.8394, 0.7935, 0.5797, 0.1255, 0.7692, 0.214, 0.02373, 0.06364, 0.7144, 0.0572, 0.9013, 0.8073, 0.01685, 0.04409, 0.09418, 0.8547, 0.05551, 0.5703, 0.89, 0.6605, 0.8331, 0.6764, 0.8362, 0.09115, 0.005283, 0.06919, 0.004312, 0.01459, 0.4413, 0.143, 0.002905, 0.7929, 0.7538, 0.8139, 0.7316, 0.02111, 0.02609, 0.2317, 0.2613, 0.2927, 0.09977, 0.1098, 0.553, 0.7832, 0.1641, 0.05902, 0.4554, 0.1546, 0.1444, 0.1819, 0.3213, 0.1277, 0.2417, 0.4239, 0.2006, 0.1728, 0.2206, 0.05962, 0.7654, 0.5108, 0.7217, 0.8316, 0.07534, 0.169, 0.8621]): _vg.add([_i], _w, 'REPLACE')
_vg = ob_snake.vertex_groups.new(name='Bone.011')
for _i, _w in zip([38, 42, 43, 44, 45, 46, 47, 48, 49, 50, 51, 64, 65, 74, 120, 121, 122, 123, 171, 175, 178, 179, 181, 182, 184, 185, 186, 187, 188, 194, 201, 234, 237, 238, 239, 240, 249, 259, 278, 279, 280, 309, 310, 311, 314, 340, 341, 342, 356, 357, 412, 413, 414, 415, 416, 417, 418, 419], [0.06082, 0.01209, 0.1817, 0.3767, 0.7722, 0.09876, 0.2974, 0.7039, 0.7166, 0.5533, 0.8071, 0.7617, 0.243, 0.7663, 0.07153, 0.4032, 0.624, 0.666, 0.02976, 0.2107, 0.05047, 0.3183, 0.2615, 0.02658, 0.8625, 0.6959, 0.6493, 0.3815, 0.8637, 0.8828, 0.6708, 0.1984, 0.2614, 0.7434, 0.6639, 0.6523, 0.796, 0.02175, 0.2124, 0.9, 0.1323, 0.8975, 0.8602, 0.6846, 0.07217, 0.634, 0.8427, 0.07985, 0.7945, 0.06293, 0.3122, 0.21, 0.9466, 0.8766, 0.1514, 0.1281, 0.1677, 0.1259]): _vg.add([_i], _w, 'REPLACE')
_vg = ob_snake.vertex_groups.new(name='Bone.014')
for _i, _w in zip([41, 45, 47, 48, 49, 50, 51, 52, 54, 55, 56, 57, 64, 73, 74, 121, 122, 123, 183, 184, 185, 186, 187, 188, 189, 190, 193, 194, 238, 239, 240, 242, 243, 244, 250, 259, 280, 281, 282, 283, 312, 313, 314, 315, 342, 343, 357, 417, 418, 419, 420], [0.3298, 0.1077, 0.673, 0.08286, 0.2403, 0.4327, 0.1378, 0.1837, 0.3141, 0.06295, 0.6869, 0.09479, 0.2244, 0.3244, 0.1734, 0.5752, 0.3439, 0.2778, 0.3024, 0.04176, 0.2792, 0.2726, 0.5857, 0.1087, 0.6049, 0.08925, 0.2446, 0.08949, 0.2181, 0.3035, 0.116, 0.07224, 0.467, 0.6223, 0.8645, 0.7978, 0.8622, 0.9295, 0.92, 0.05064, 0.8739, 0.8817, 0.8821, 0.07183, 0.8095, 0.8315, 0.8629, 0.8294, 0.8282, 0.8686, 0.003662]): _vg.add([_i], _w, 'REPLACE')
_vg = ob_snake.vertex_groups.new(name='Bone.012')
for _i, _w in zip([41, 52, 53, 54, 55, 56, 57, 59, 60, 61, 62, 63, 73, 81, 82, 83, 86, 87, 88, 89, 125, 127, 183, 187, 189, 190, 192, 193, 199, 200, 205, 206, 207, 208, 209, 210, 211, 241, 242, 243, 244, 245, 250, 259, 260, 281, 282, 283, 284, 312, 313, 314, 315, 342, 343, 344, 345, 346, 357, 358, 360, 362, 363, 364, 365, 417, 418, 419, 420, 421, 422, 423, 427, 428, 432, 433], [0.6548, 0.8126, 0.3063, 0.6631, 0.9323, 0.2838, 0.913, 0.6837, 0.2632, 0.1955, 0.1795, 0.08602, 0.665, 0.1598, 0.008666, 0.05861, 0.1429, 0.09431, 0.2232, 0.1157, 0.1604, 0.1305, 0.6666, 0.009545, 0.3706, 0.8978, 0.05294, 0.713, 0.06941, 1.019, 0.1088, 0.1402, 0.04692, 0.0959, 0.3069, 0.1929, 0.1373, 0.9277, 0.9286, 0.4993, 0.3541, 0.1204, 0.1382, 0.1737, 0.1261, 0.08818, 0.09739, 0.8109, 0.2331, 0.1495, 0.1329, 0.05029, 0.8319, 0.1164, 0.1911, 0.8528, 0.8586, 0.826, 0.0862, 0.4911, 0.06312, 0.0615, 0.1011, 0.08066, 0.02688, 0.05734, 0.02157, 0.005041, 0.8582, 0.9286, 0.9024, 0.868, 0.3031, 0.3368, 0.133, 0.01739]): _vg.add([_i], _w, 'REPLACE')
_vg = ob_snake.vertex_groups.new(name='Bone.013')
for _i, _w in zip([53, 58, 59, 60, 61, 62, 63, 81, 82, 83, 84, 85, 86, 87, 88, 89, 124, 125, 126, 127, 183, 191, 192, 193, 199, 204, 205, 206, 207, 208, 209, 210, 211, 241, 243, 245, 260, 283, 284, 315, 316, 344, 345, 346, 347, 358, 359, 360, 361, 362, 363, 364, 365, 420, 421, 422, 423, 424, 425, 426, 427, 428, 429, 430, 431, 432, 433], [0.6956, 1.001, 0.3211, 0.7595, 0.8087, 0.8225, 0.9131, 0.8434, 0.9705, 0.9438, 0.9802, 0.9985, 0.8588, 0.9064, 0.7771, 0.8872, 0.9784, 0.849, 0.986, 0.8708, 0.01095, 0.9984, 0.9469, 0.02957, 0.93, 1.026, 0.8935, 0.8654, 0.9521, 0.9055, 0.6935, 0.8076, 0.8635, 0.0493, 0.001681, 0.8801, 0.8759, 0.1382, 0.7664, 0.09548, 0.9997, 0.1679, 0.1514, 0.2218, 0.9991, 0.5658, 0.998, 0.9388, 0.9872, 0.9381, 0.899, 0.9193, 0.9617, 0.1147, 0.07241, 0.1416, 0.1513, 0.9904, 0.9988, 1.011, 0.693, 0.6647, 0.9799, 0.9857, 0.9926, 0.8678, 0.9661]): _vg.add([_i], _w, 'REPLACE')
_m = ob_snake.modifiers.new('Armature', 'ARMATURE')
_m.object = ob_armature
ob_snake_outline.parent = ob_armature
ob_snake_outline.matrix_parent_inverse = Matrix(((0.766, -0.6428, 0.0, 1.77), (4.853e-08, 5.783e-08, -1.0, 1.614e-08), (0.6428, 0.766, 7.55e-08, 0.2138), (0.0, 0.0, 0.0, 1.0)))
ob_snake_outline.location = (0.0, 0.0, 0.0)
ob_snake_outline.lineart.crease_threshold = 0.0
_vg = ob_snake_outline.vertex_groups.new(name='Bone')
for _i, _w in zip([6, 8, 9, 91, 94, 95, 129, 134, 135, 136, 137, 138, 139, 141, 143, 198, 215, 262, 290, 291, 317, 318, 321, 322, 323, 349, 367, 368, 370, 373, 374, 375, 376, 377], [0.8259, 0.9764, 0.9471, 0.08178, 0.9262, 1.033, 0.07458, 1.007, 1.006, 1.008, 1.024, 1.014, 1.009, 0.8685, 0.09189, 1.063, 0.9492, 0.4316, 0.2243, 0.113, 0.3497, 0.7347, 0.08884, 1.02, 0.9885, 1.013, 0.2028, 0.6129, 0.4596, 0.144, 0.1197, 0.9982, 0.9993, 1.005]): _vg.add([_i], _w, 'REPLACE')
_vg = ob_snake_outline.vertex_groups.new(name='Bone.001')
for _i, _w in zip([0, 2, 3, 5, 6, 9, 72, 80, 90, 91, 92, 93, 94, 96, 128, 129, 131, 132, 133, 141, 142, 143, 144, 203, 212, 213, 214, 215, 217, 251, 261, 262, 263, 285, 287, 289, 290, 291, 317, 318, 319, 320, 321, 348, 366, 367, 368, 369, 370, 371, 372, 373, 374], [0.02285, 0.9028, 0.7925, 0.06387, 0.1745, 0.05319, 0.8914, 0.05551, 0.9667, 0.8036, 1.029, 0.9736, 0.07723, 0.01966, 0.1331, 0.906, 0.00951, 1.05, 0.1152, 0.1324, 0.9763, 0.8944, 0.01057, 0.9485, 0.7523, 0.867, 0.9615, 0.05172, 0.05711, 0.2981, 0.771, 0.5767, 0.378, 0.6509, 0.6072, 0.2072, 0.8123, 0.9082, 0.6502, 0.2741, 0.09952, 0.1294, 0.9147, 0.1613, 0.7715, 0.7959, 0.3874, 0.188, 0.5744, 0.1093, 0.03923, 0.8579, 0.8798]): _vg.add([_i], _w, 'REPLACE')
_vg = ob_snake_outline.vertex_groups.new(name='Bone.002')
for _i, _w in zip([0, 1, 2, 3, 4, 5, 13, 71, 72, 79, 80, 90, 91, 96, 97, 99, 128, 130, 131, 133, 140, 144, 145, 147, 197, 203, 212, 213, 214, 216, 217, 218, 251, 252, 261, 263, 264, 265, 285, 286, 287, 288, 289, 292, 319, 320, 324, 325, 348, 366, 369, 371, 372, 378, 379, 380], [0.8925, 0.8611, 0.09942, 0.2068, 0.03091, 0.9332, 0.09487, 0.8753, 0.1098, 0.05616, 0.9013, 0.01316, 0.1182, 0.9056, 0.9829, 0.00369, 0.8421, 0.7802, 0.9191, 0.8556, 0.8934, 0.9798, 0.07893, 0.0116, 0.9512, 0.0547, 0.2645, 0.1392, 0.01898, 0.8929, 0.9022, 0.7861, 0.7176, 0.3033, 0.2329, 0.6246, 0.6844, 0.1606, 0.36, 0.7279, 0.3937, 0.2612, 0.8356, 0.1004, 0.9133, 0.875, 0.6975, 0.08341, 0.8461, 0.2374, 0.8751, 0.9147, 0.9941, 0.127, 0.1224, 0.04806]): _vg.add([_i], _w, 'REPLACE')
_vg = ob_snake_outline.vertex_groups.new(name='Bone.003')
for _i, _w in zip([0, 1, 4, 7, 11, 12, 13, 14, 16, 70, 71, 79, 80, 96, 98, 99, 100, 102, 128, 130, 131, 133, 140, 145, 146, 147, 149, 150, 196, 197, 216, 217, 218, 219, 220, 221, 222, 252, 253, 264, 265, 266, 267, 286, 288, 292, 293, 324, 325, 326, 327, 378, 379, 380, 381, 382, 383, 384], [0.07984, 0.1471, 0.8704, 0.6442, 0.9453, 0.8715, 0.9382, 0.8602, 0.01214, 0.9196, 0.131, 0.7975, 0.03916, 0.06533, 0.7865, 0.8937, 0.05143, 0.0001873, 0.002669, 0.222, 0.05401, 0.00936, 0.08359, 0.882, 0.7335, 0.9734, 0.03508, 0.02396, 0.2083, 0.01213, 0.08474, 0.03213, 0.2203, 0.9671, 0.7963, 0.09711, 0.008565, 0.7125, 0.2115, 0.3212, 0.8445, 0.5277, 0.2961, 0.279, 0.7424, 0.9209, 0.2604, 0.3, 0.9238, 0.1842, 0.1445, 0.9084, 0.908, 0.9939, 0.1216, 0.1245, 0.08367, 0.2712]): _vg.add([_i], _w, 'REPLACE')
_vg = ob_snake_outline.vertex_groups.new(name='Bone.004')
for _i, _w in zip([4, 7, 10, 11, 12, 14, 15, 16, 19, 70, 77, 78, 79, 98, 99, 100, 101, 102, 105, 145, 146, 148, 149, 150, 154, 156, 196, 220, 221, 222, 223, 224, 253, 254, 266, 267, 268, 293, 294, 295, 326, 327, 328, 329, 350, 381, 382, 383, 384, 385, 386, 387, 388], [0.09064, 0.4224, 0.04814, 0.01341, 0.1135, 0.1478, 0.9514, 0.9915, 0.04259, 0.09197, 0.04328, 0.9409, 0.1475, 0.2105, 0.08949, 0.8684, 0.7943, 0.8564, 0.05074, 0.03353, 0.2584, 0.8489, 0.9327, 0.8684, 0.03747, 0.09835, 0.7727, 0.1952, 0.7272, 0.9229, 0.7418, 0.01577, 0.7998, 0.2565, 0.4729, 0.7179, 0.3106, 0.7373, 0.7917, 0.02718, 0.8142, 0.857, 0.7135, 0.08874, 0.1932, 0.9078, 0.8991, 0.9333, 0.7341, 0.8406, 0.1374, 0.1114, 0.6328]): _vg.add([_i], _w, 'REPLACE')
_vg = ob_snake_outline.vertex_groups.new(name='Bone.005')
for _i, _w in zip([10, 15, 17, 18, 19, 21, 23, 25, 26, 69, 77, 78, 100, 101, 102, 103, 104, 105, 106, 107, 108, 148, 150, 151, 152, 153, 154, 155, 156, 157, 202, 221, 222, 223, 224, 226, 254, 268, 269, 270, 294, 295, 296, 297, 298, 299, 328, 329, 330, 331, 350, 351, 385, 386, 387, 388, 389, 390, 391], [0.9449, 0.01117, 0.1182, 0.9287, 0.9476, 0.1964, 0.01626, 0.0734, 0.1442, 0.9714, 0.9432, 0.03983, 0.08043, 0.2026, 0.1198, 1.0, 0.9404, 0.949, 0.08346, 0.06076, 0.09467, 0.1388, 0.09529, 0.2096, 0.983, 0.08277, 0.9569, 0.9601, 0.9004, 0.1029, 0.09742, 0.1763, 0.04705, 0.2582, 0.9464, 0.172, 0.7448, 0.7, 0.5323, 0.8933, 0.2064, 0.9825, 0.871, 0.794, 0.533, 0.9876, 0.2854, 0.9272, 0.8996, 0.8628, 0.8525, 0.8823, 0.1556, 0.8753, 0.9029, 0.3685, 0.8847, 0.9464, 0.8978]): _vg.add([_i], _w, 'REPLACE')
_vg = ob_snake_outline.vertex_groups.new(name='Bone.006')
for _i, _w in zip([17, 18, 21, 22, 23, 24, 25, 26, 28, 29, 31, 68, 104, 106, 107, 108, 109, 110, 112, 151, 153, 155, 157, 158, 159, 161, 162, 163, 202, 225, 226, 227, 246, 255, 269, 270, 271, 296, 297, 298, 300, 301, 330, 331, 332, 333, 351, 352, 389, 390, 391, 392, 393, 394, 395, 396, 397], [0.8754, 0.06841, 0.788, 0.939, 0.7708, 0.08602, 0.9055, 0.8348, 0.0762, 0.1566, 0.1145, 0.9213, 0.06083, 0.9038, 0.9256, 0.923, 0.8329, 0.06785, 0.1089, 0.7864, 0.8932, 0.02014, 0.9169, 0.08078, 0.06811, 0.1707, 0.1385, 0.06132, 0.8725, 0.8722, 0.7619, 0.0523, 0.7504, 0.8198, 0.4809, 0.1082, 0.8697, 0.1318, 0.231, 0.4709, 0.2021, 0.7632, 0.09658, 0.1446, 0.8576, 0.4955, 0.121, 0.5415, 0.1119, 0.04604, 0.1009, 0.8697, 0.9397, 0.4754, 0.5749, 0.2137, 0.8895]): _vg.add([_i], _w, 'REPLACE')
_vg = ob_snake_outline.vertex_groups.new(name='Bone.007')
for _i, _w in zip([20, 22, 23, 24, 27, 28, 29, 30, 31, 33, 34, 67, 68, 76, 109, 110, 111, 112, 113, 115, 116, 158, 159, 160, 161, 162, 163, 165, 167, 169, 202, 225, 226, 227, 228, 246, 247, 255, 256, 271, 272, 300, 301, 302, 303, 332, 333, 334, 335, 352, 353, 392, 393, 394, 395, 396, 397, 398, 399, 400, 401, 402, 403], [0.1702, 0.02881, 0.2019, 0.883, 0.06307, 0.9063, 0.8203, 0.8659, 0.825, 0.01206, 0.07549, 0.8412, 0.07991, 0.06656, 0.1609, 0.9117, 0.8428, 0.7856, 0.02578, 0.05862, 0.02941, 0.8543, 0.9071, 0.6381, 0.8176, 0.8457, 0.9586, 0.002872, 0.1422, 0.02006, 0.01061, 0.1257, 0.06952, 0.9467, 0.7406, 0.2549, 0.2344, 0.1754, 0.3483, 0.1271, 0.6834, 0.8387, 0.2427, 0.03825, 0.2854, 0.1311, 0.5243, 0.5737, 0.09065, 0.4753, 0.1119, 0.1217, 0.05024, 0.5792, 0.4564, 0.8181, 0.1066, 0.7279, 0.8504, 0.1688, 0.1856, 0.1439, 0.7808]): _vg.add([_i], _w, 'REPLACE')
_vg = ob_snake_outline.vertex_groups.new(name='Bone.008')
for _i, _w in zip([20, 24, 27, 29, 30, 31, 32, 33, 34, 35, 36, 37, 40, 66, 67, 75, 76, 111, 112, 113, 114, 115, 116, 117, 118, 158, 160, 164, 165, 166, 167, 168, 169, 170, 172, 173, 174, 176, 177, 195, 228, 229, 230, 231, 233, 247, 248, 256, 257, 272, 273, 274, 302, 303, 304, 305, 334, 335, 336, 337, 353, 354, 398, 399, 400, 401, 402, 403, 404, 405, 406, 407, 408], [0.8214, 0.01188, 0.9169, 0.004855, 0.1358, 0.06267, 0.1621, 0.9735, 0.9059, 0.9621, 0.02828, 0.1663, 0.08001, 0.939, 0.1583, 0.1082, 0.9161, 0.1511, 0.1126, 0.9553, 0.9031, 0.9059, 0.9427, 0.001774, 0.1038, 0.06575, 0.3484, 0.02664, 0.9668, 0.8094, 0.8535, 0.8898, 0.9582, 0.9992, 0.05247, 0.05446, 0.1069, 0.07858, 0.1424, 0.07279, 0.2588, 0.9895, 0.8894, 0.04458, 0.1583, 0.7741, 0.8297, 0.6487, 0.8636, 0.3165, 0.9325, 0.9392, 0.9817, 0.7277, 0.9302, 0.9, 0.4176, 0.9233, 0.8826, 0.5558, 0.898, 0.8232, 0.2662, 0.141, 0.8733, 0.8457, 0.8804, 0.2154, 0.9557, 0.5543, 0.77, 0.4882, 0.5137]): _vg.add([_i], _w, 'REPLACE')
_vg = ob_snake_outline.vertex_groups.new(name='Bone.009')
for _i, _w in zip([32, 35, 36, 37, 38, 39, 40, 42, 43, 44, 46, 65, 66, 75, 114, 115, 117, 118, 119, 120, 164, 166, 168, 171, 172, 173, 174, 175, 176, 177, 178, 179, 180, 181, 182, 195, 230, 231, 232, 233, 235, 236, 248, 257, 258, 273, 274, 275, 276, 277, 304, 305, 306, 307, 308, 336, 337, 338, 339, 354, 355, 404, 405, 406, 407, 408, 409, 410, 411], [0.8337, 0.01982, 0.8056, 0.816, 0.1377, 0.8697, 0.9151, 0.1318, 0.005319, 0.05162, 0.1337, 0.04463, 0.05919, 0.8764, 0.09523, 0.03558, 0.9663, 0.8754, 0.07731, 0.1278, 0.8782, 0.1887, 0.09122, 0.109, 0.9398, 0.9299, 0.8454, 0.2214, 0.918, 0.8383, 0.06383, 0.00567, 0.161, 0.06431, 0.1265, 0.9224, 0.1053, 0.9411, 0.8413, 0.8213, 0.2254, 0.1685, 0.181, 0.1395, 0.7885, 0.06763, 0.06817, 0.9014, 0.8916, 0.4997, 0.07079, 0.1026, 0.9394, 0.5715, 0.8557, 0.1185, 0.4455, 0.8871, 0.7779, 0.1778, 0.8381, 0.05309, 0.4667, 0.2487, 0.5159, 0.5044, 0.9453, 0.2773, 0.5185]): _vg.add([_i], _w, 'REPLACE')
_vg = ob_snake_outline.vertex_groups.new(name='Bone.010')
for _i, _w in zip([36, 38, 39, 42, 43, 44, 45, 46, 48, 49, 51, 65, 74, 119, 120, 122, 123, 164, 171, 174, 175, 178, 179, 180, 181, 182, 184, 185, 186, 188, 194, 201, 232, 233, 234, 235, 236, 237, 238, 239, 240, 249, 258, 275, 276, 277, 278, 279, 306, 307, 308, 309, 310, 311, 338, 339, 340, 341, 355, 356, 409, 410, 411, 412, 413, 414, 415, 416], [0.1626, 0.8028, 0.1127, 0.8394, 0.7935, 0.5797, 0.1255, 0.7692, 0.214, 0.02373, 0.06364, 0.7144, 0.0572, 0.9013, 0.8073, 0.01685, 0.04409, 0.09418, 0.8547, 0.05551, 0.5703, 0.89, 0.6605, 0.8331, 0.6764, 0.8362, 0.09115, 0.005283, 0.06919, 0.004312, 0.01459, 0.4413, 0.143, 0.002905, 0.7929, 0.7538, 0.8139, 0.7316, 0.02111, 0.02609, 0.2317, 0.2613, 0.2927, 0.09977, 0.1098, 0.553, 0.7832, 0.1641, 0.05902, 0.4554, 0.1546, 0.1444, 0.1819, 0.3213, 0.1277, 0.2417, 0.4239, 0.2006, 0.1728, 0.2206, 0.05962, 0.7654, 0.5108, 0.7217, 0.8316, 0.07534, 0.169, 0.8621]): _vg.add([_i], _w, 'REPLACE')
_vg = ob_snake_outline.vertex_groups.new(name='Bone.011')
for _i, _w in zip([38, 42, 43, 44, 45, 46, 47, 48, 49, 50, 51, 64, 65, 74, 120, 121, 122, 123, 171, 175, 178, 179, 181, 182, 184, 185, 186, 187, 188, 194, 201, 234, 237, 238, 239, 240, 249, 259, 278, 279, 280, 309, 310, 311, 314, 340, 341, 342, 356, 357, 412, 413, 414, 415, 416, 417, 418, 419], [0.06082, 0.01209, 0.1817, 0.3767, 0.7722, 0.09876, 0.2974, 0.7039, 0.7166, 0.5533, 0.8071, 0.7617, 0.243, 0.7663, 0.07153, 0.4032, 0.624, 0.666, 0.02976, 0.2107, 0.05047, 0.3183, 0.2615, 0.02658, 0.8625, 0.6959, 0.6493, 0.3815, 0.8637, 0.8828, 0.6708, 0.1984, 0.2614, 0.7434, 0.6639, 0.6523, 0.796, 0.02175, 0.2124, 0.9, 0.1323, 0.8975, 0.8602, 0.6846, 0.07217, 0.634, 0.8427, 0.07985, 0.7945, 0.06293, 0.3122, 0.21, 0.9466, 0.8766, 0.1514, 0.1281, 0.1677, 0.1259]): _vg.add([_i], _w, 'REPLACE')
_vg = ob_snake_outline.vertex_groups.new(name='Bone.014')
for _i, _w in zip([41, 45, 47, 48, 49, 50, 51, 52, 54, 55, 56, 57, 64, 73, 74, 121, 122, 123, 183, 184, 185, 186, 187, 188, 189, 190, 193, 194, 238, 239, 240, 242, 243, 244, 250, 259, 280, 281, 282, 283, 312, 313, 314, 315, 342, 343, 357, 417, 418, 419, 420], [0.3298, 0.1077, 0.673, 0.08286, 0.2403, 0.4327, 0.1378, 0.1837, 0.3141, 0.06295, 0.6869, 0.09479, 0.2244, 0.3244, 0.1734, 0.5752, 0.3439, 0.2778, 0.3024, 0.04176, 0.2792, 0.2726, 0.5857, 0.1087, 0.6049, 0.08925, 0.2446, 0.08949, 0.2181, 0.3035, 0.116, 0.07224, 0.467, 0.6223, 0.8645, 0.7978, 0.8622, 0.9295, 0.92, 0.05064, 0.8739, 0.8817, 0.8821, 0.07183, 0.8095, 0.8315, 0.8629, 0.8294, 0.8282, 0.8686, 0.003662]): _vg.add([_i], _w, 'REPLACE')
_vg = ob_snake_outline.vertex_groups.new(name='Bone.012')
for _i, _w in zip([41, 52, 53, 54, 55, 56, 57, 59, 60, 61, 62, 63, 73, 81, 82, 83, 86, 87, 88, 89, 125, 127, 183, 187, 189, 190, 192, 193, 199, 200, 205, 206, 207, 208, 209, 210, 211, 241, 242, 243, 244, 245, 250, 259, 260, 281, 282, 283, 284, 312, 313, 314, 315, 342, 343, 344, 345, 346, 357, 358, 360, 362, 363, 364, 365, 417, 418, 419, 420, 421, 422, 423, 427, 428, 432, 433], [0.6548, 0.8126, 0.3063, 0.6631, 0.9323, 0.2838, 0.913, 0.6837, 0.2632, 0.1955, 0.1795, 0.08602, 0.665, 0.1598, 0.008666, 0.05861, 0.1429, 0.09431, 0.2232, 0.1157, 0.1604, 0.1305, 0.6666, 0.009545, 0.3706, 0.8978, 0.05294, 0.713, 0.06941, 1.019, 0.1088, 0.1402, 0.04692, 0.0959, 0.3069, 0.1929, 0.1373, 0.9277, 0.9286, 0.4993, 0.3541, 0.1204, 0.1382, 0.1737, 0.1261, 0.08818, 0.09739, 0.8109, 0.2331, 0.1495, 0.1329, 0.05029, 0.8319, 0.1164, 0.1911, 0.8528, 0.8586, 0.826, 0.0862, 0.4911, 0.06312, 0.0615, 0.1011, 0.08066, 0.02688, 0.05734, 0.02157, 0.005041, 0.8582, 0.9286, 0.9024, 0.868, 0.3031, 0.3368, 0.133, 0.01739]): _vg.add([_i], _w, 'REPLACE')
_vg = ob_snake_outline.vertex_groups.new(name='Bone.013')
for _i, _w in zip([53, 58, 59, 60, 61, 62, 63, 81, 82, 83, 84, 85, 86, 87, 88, 89, 124, 125, 126, 127, 183, 191, 192, 193, 199, 204, 205, 206, 207, 208, 209, 210, 211, 241, 243, 245, 260, 283, 284, 315, 316, 344, 345, 346, 347, 358, 359, 360, 361, 362, 363, 364, 365, 420, 421, 422, 423, 424, 425, 426, 427, 428, 429, 430, 431, 432, 433], [0.6956, 1.001, 0.3211, 0.7595, 0.8087, 0.8225, 0.9131, 0.8434, 0.9705, 0.9438, 0.9802, 0.9985, 0.8588, 0.9064, 0.7771, 0.8872, 0.9784, 0.849, 0.986, 0.8708, 0.01095, 0.9984, 0.9469, 0.02957, 0.93, 1.026, 0.8935, 0.8654, 0.9521, 0.9055, 0.6935, 0.8076, 0.8635, 0.0493, 0.001681, 0.8801, 0.8759, 0.1382, 0.7664, 0.09548, 0.9997, 0.1679, 0.1514, 0.2218, 0.9991, 0.5658, 0.998, 0.9388, 0.9872, 0.9381, 0.899, 0.9193, 0.9617, 0.1147, 0.07241, 0.1416, 0.1513, 0.9904, 0.9988, 1.011, 0.693, 0.6647, 0.9799, 0.9857, 0.9926, 0.8678, 0.9661]): _vg.add([_i], _w, 'REPLACE')
_m = ob_snake_outline.modifiers.new('Armature', 'ARMATURE')
_m = ob_snake_outline.modifiers.new('Armature.001', 'ARMATURE')
_m.object = ob_armature

# ---- collection membership
col_collection_1.objects.link(ob_armature)
col_collection_1.objects.link(ob_snake)
col_collection_1.objects.link(ob_snake_outline)

# ---- scene / render settings (as saved in the file)
scene.frame_start = 0; scene.frame_end = 120; scene.frame_set(0)
scene.render.engine = 'CYCLES'
scene.render.resolution_percentage = 50
scene.render.dither_intensity = 0.0
scene.cycles.use_denoising = False
scene.cycles.samples = 128
scene.cycles.sampling_pattern = 'TABULATED_SOBOL'
scene.cycles.use_adaptive_sampling = False
scene.cycles.use_light_tree = False
scene.cycles.blur_glossy = 0.0
scene.cycles.sample_clamp_indirect = 0.0
scene.view_settings.view_transform = 'Standard'
bpy.context.view_layer.update()

# ---- added for rendering (the .blend has no active camera and no usable light): camera, sun
cam_auto = bpy.data.cameras.new('AutoCamera')
cam_auto.lens = 50.0
cam_auto.sensor_width = 36.0
cam_auto.clip_end = 1000.0
ob_auto_camera = bpy.data.objects.new('AutoCamera', cam_auto)
scene.collection.objects.link(ob_auto_camera)
ob_auto_camera.location = (5.85361, -6.79427, 5.47628)
ob_auto_camera.rotation_euler = (1.09748, -7.21219e-08, 0.694738)
scene.camera = ob_auto_camera
light_auto_sun = bpy.data.lights.new('AutoSun', 'SUN')
light_auto_sun.energy = 3.0
light_auto_sun.angle = 0.0523599
ob_auto_sun = bpy.data.objects.new('AutoSun', light_auto_sun)
scene.collection.objects.link(ob_auto_sun)
ob_auto_sun.rotation_euler = (0.872665, 0.174533, 0.523599)
bpy.context.view_layer.update()
